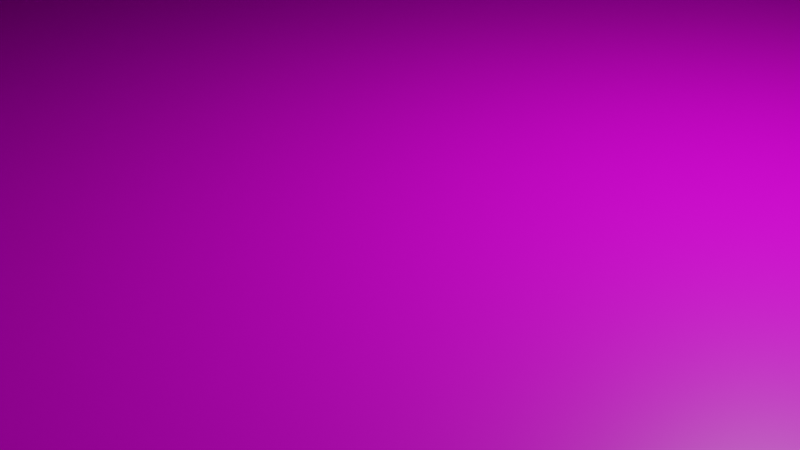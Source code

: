 # Source: skydome.blend  (saved by Blender 2.92.15; exported with 4.5.12 LTS)
import bpy
from mathutils import Matrix  # noqa: F401  (used for matrix-valued properties, if any)

bpy.ops.wm.read_factory_settings(use_empty=True)
scene = bpy.context.scene
scene.name = 'Scene'

# ---- collections
col_collection = bpy.data.collections.new('Collection'); scene.collection.children.link(col_collection)

# ---- images (referenced by path relative to the original .blend; pixels are not part of the script)
import os
ASSET_DIR = os.environ.get("B2B_ASSET_DIR", "")  # directory of the original .blend (textures are referenced by path, not embedded)
HERE = os.path.dirname(os.path.abspath(__file__))  # packed textures are extracted next to this script under _unpacked/

def load_image(name, relpath, width, height, colorspace="sRGB"):
    """Load a texture the original file referenced (path relative to the .blend, or extracted next to this script)."""
    p = next((c for c in (os.path.join(HERE, relpath), os.path.join(ASSET_DIR, relpath)) if relpath and os.path.exists(c)), "")
    if p:
        img = bpy.data.images.load(p, check_existing=True)
        img.name = name
    else:  # same state as the original file: an image datablock whose file is absent (Cycles renders it pink)
        img = bpy.data.images.new(name, width, height)
        img.source = "FILE"
        img.filepath = "//" + (relpath or name)
    img.colorspace_settings.name = colorspace
    return img
img_skydome_png = load_image('Skydome.png', 'Skydome.png', 1024, 1024, 'sRGB')

# ---- materials (node trees are filled in below, after node groups)
mat_material_001 = bpy.data.materials.new('Material.001')
mat_material_001.alpha_threshold = 0.0
mat_material_001.use_transparent_shadow = False
mat_material_001.line_color = (0.0, 0.0, 0.0, 1.0)
mat_x = bpy.data.materials.new('マテリアル')
mat_x.use_transparent_shadow = False

# ---- material node trees
mat_material_001.use_nodes = True; mat_material_001.node_tree.nodes.clear()
_N = mat_material_001.node_tree.nodes; _L = mat_material_001.node_tree.links
n0 = _N.new('ShaderNodeOutputMaterial'); n0.name = 'Material Output'; n0.location = (300, 300)
n1 = _N.new('ShaderNodeBsdfPrincipled'); n1.name = 'Principled BSDF'; n1.location = (10, 300)
n1.distribution = 'GGX'
n1.subsurface_method = 'BURLEY'
n1.inputs[2].default_value = 0.4
n1.inputs[3].default_value = 1.45
n1.inputs[27].default_value = (0.0, 0.0, 0.0, 1.0)
n1.inputs[28].default_value = 1.0
n2 = _N.new('ShaderNodeTexImage'); n2.name = '画像テクスチャ'; n2.location = (-280, 275)
_L.new(n1.outputs[0], n0.inputs[0])
_L.new(n2.outputs[0], n1.inputs[0])
n0.is_active_output = True
mat_x.use_nodes = True; mat_x.node_tree.nodes.clear()
_N = mat_x.node_tree.nodes; _L = mat_x.node_tree.links
n0 = _N.new('ShaderNodeBsdfPrincipled'); n0.name = 'Principled BSDF'; n0.location = (10, 300)
n0.distribution = 'GGX'
n0.subsurface_method = 'BURLEY'
n0.inputs[3].default_value = 1.45
n0.inputs[27].default_value = (0.0, 0.0, 0.0, 1.0)
n0.inputs[28].default_value = 1.0
n1 = _N.new('ShaderNodeOutputMaterial'); n1.name = 'Material Output'; n1.location = (300, 300)
n2 = _N.new('ShaderNodeTexImage'); n2.name = '画像テクスチャ'; n2.location = (-280, 275)
n2.image = img_skydome_png
_L.new(n0.outputs[0], n1.inputs[0])
_L.new(n2.outputs[0], n0.inputs[0])
n1.is_active_output = True

# ---- world
world_world = bpy.data.worlds.new('World'); scene.world = world_world
world_world.use_nodes = True; world_world.node_tree.nodes.clear()
_N = world_world.node_tree.nodes; _L = world_world.node_tree.links
n0 = _N.new('ShaderNodeOutputWorld'); n0.name = 'World Output'; n0.location = (300, 300)
n1 = _N.new('ShaderNodeBackground'); n1.name = 'Background'; n1.location = (10, 300)
n1.inputs[0].default_value = (0.05088, 0.05088, 0.05088, 1.0)
_L.new(n1.outputs[0], n0.inputs[0])
n0.is_active_output = True
world_world.color = (0.05088, 0.05088, 0.05088)
world_world.use_sun_shadow = False
world_world.sun_shadow_jitter_overblur = 0.0

# ---- cameras
cam_camera = bpy.data.cameras.new('Camera')
cam_camera.clip_end = 100.0
cam_camera.ortho_scale = 7.314

# ---- lights
light_light = bpy.data.lights.new('Light', 'POINT')
light_light.transmission_factor = 0.0
light_light.energy = 1000.0
light_light.shadow_soft_size = 0.1
light_light.shadow_maximum_resolution = 0.006
light_light.use_absolute_resolution = True

# ---- meshes
me_cube_001 = bpy.data.meshes.new('Cube.001')
me_cube_001.from_pydata([(1.0, 1.0, 1.0), (1.0, 1.0, -1.0), (1.0, -1.0, 1.0), (1.0, -1.0, -1.0), (-1.0, 1.0, 1.0), (-1.0, 1.0, -1.0), (-1.0, -1.0, 1.0), (-1.0, -1.0, -1.0)], [], [(0, 4, 6, 2), (3, 2, 6, 7), (7, 6, 4, 5), (5, 1, 3, 7), (1, 0, 2, 3), (5, 4, 0, 1)])
_uv = me_cube_001.uv_layers.new(name='UVMap')
_uv.uv.foreach_set('vector', [0.625, 0.5, 0.875, 0.5, 0.875, 0.75, 0.625, 0.75, 0.375, 0.75, 0.625, 0.75, 0.625, 1.0, 0.375, 1.0, 0.375, 0.0, 0.625, 0.0, 0.625, 0.25, 0.375, 0.25, 0.125, 0.5, 0.375, 0.5, 0.375, 0.75, 0.125, 0.75, 0.375, 0.5, 0.625, 0.5, 0.625, 0.75, 0.375, 0.75, 0.375, 0.25, 0.625, 0.25, 0.625, 0.5, 0.375, 0.5])
me_cube_001.materials.append(mat_material_001)
me_cube_001.use_remesh_preserve_volume = False
me_cube_001.use_remesh_preserve_attributes = False
me_cube_001.use_mirror_vertex_groups = False
me_cube_001.update()
me_001 = bpy.data.meshes.new('立方体.001')
me_001.from_pydata([(-0.6674, -0.665, -0.6802), (-0.7188, -0.7167, 0.71), (-0.7119, 0.7061, -0.7132), (-0.7573, 0.7577, 0.744), (0.704, -0.698, -0.7007), (0.799, -0.789, 0.7668), (0.7, 0.6984, -0.6951), (0.7781, 0.7759, 0.781), (-0.8634, -0.001722, -0.8636), (-0.8609, 0.0001598, 0.8605), (0.8585, 0.00147, -0.8579), (0.8687, 2.29e-05, 0.8672), (0.00129, 0.8744, -0.8747), (-0.001286, 0.8581, 0.8557), (0.004586, -0.7992, -0.8011), (0.0007853, -0.8592, 0.8597), (0.0, 0.0, 1.0), (0.0, 0.0, -0.9504), (-0.8229, -0.4626, -0.8305), (0.8575, -0.4826, 0.8491), (-0.838, -0.4801, 0.8286), (0.8449, -0.462, -0.8426), (0.002297, -0.4946, 0.9916), (0.0, -0.5, -1.0), (-0.8562, 0.4798, 0.8528), (0.8126, 0.4496, -0.8059), (-0.8719, 0.482, -0.8744), (0.9047, 0.5, 0.9044), (0.0, 0.5, -1.0), (0.000117, 0.4821, 0.9748), (0.4767, 0.8867, 0.881), (0.4646, -0.8234, -0.8243), (0.5, 0.0, -1.0), (0.4427, 0.8004, -0.7963), (0.4836, -0.8396, 0.8384), (0.4681, -0.003901, 0.9612), (0.4798, -0.4865, 0.967), (0.5, -0.5, -1.0), (0.4685, 0.4751, 0.948), (0.4694, 0.4685, -0.9432), (-0.4673, 0.8245, -0.8293), (-0.4701, -0.827, 0.8209), (-0.4723, -0.001288, 0.9691), (-0.4637, 0.8341, 0.827), (-0.4196, -0.7553, -0.7617), (-0.5, 0.0, -1.0), (-0.4787, -0.4773, -0.9582), (-0.4785, -0.4779, 0.9598), (-0.4927, 0.4866, -0.9814), (-0.4787, 0.486, 0.9673), (-0.8413, -0.8424, 0.00217), (-0.8846, 0.8847, 0.002624), (0.8407, 0.8389, 0.001973), (0.8718, -0.8707, -0.0007455), (1.0, 0.0, 0.0), (-0.9958, 0.0003914, -0.0009528), (0.002255, -0.9893, -0.005085), (7.448e-05, 0.9985, 0.0005326), (-1.0, -0.5, 0.0), (0.9912, -0.4918, -0.0006285), (0.9955, 0.4964, 0.0003688), (-0.9989, 0.4993, 2.58e-05), (0.4894, -0.9867, -0.002782), (0.475, 0.9729, 0.001008), (-0.4905, 0.9887, 0.001583), (-0.4792, -0.9751, -0.004245), (-0.7629, -0.7562, 0.4256), (0.9832, 0.001745, 0.4838), (-1.0, 0.0, 0.5), (0.000295, -0.9813, 0.4824), (0.0, 1.0, 0.5), (-0.9891, -0.492, 0.494), (0.9609, -0.4776, 0.4725), (1.0, 0.5, 0.5), (-0.983, 0.4987, 0.4857), (0.4816, -0.9588, 0.4697), (0.4945, 0.994, 0.4985), (-0.4954, 0.9883, 0.4906), (-0.4652, -0.9368, 0.4539), (-0.8793, 0.8812, 0.4719), (0.8248, 0.8206, 0.4707), (0.8341, -0.8284, 0.4537), (-0.7871, 0.7865, -0.4381), (0.8219, 0.8175, -0.4555), (0.8052, -0.801, -0.4359), (-0.7628, -0.7704, -0.4409), (0.9861, -0.0007219, -0.4868), (-0.966, -0.0003313, -0.4721), (0.002195, -0.9374, -0.4492), (0.001212, 0.9467, -0.4547), (-0.9258, -0.4479, -0.4578), (0.9431, -0.4655, -0.4593), (0.9833, 0.4952, -0.4855), (-0.9402, 0.4706, -0.4647), (0.4492, -0.9056, -0.4367), (0.4586, 0.9276, -0.4527), (-0.4502, 0.9133, -0.4414), (-0.4583, -0.9447, -0.4714), (-0.7974, 0.6501, 0.789), (0.7491, 0.606, -0.7439), (0.001138, 0.6999, -0.95), (-0.002571, 0.6929, 0.9381), (-0.7799, 0.6289, -0.7797), (0.8184, 0.6602, 0.8181), (0.4606, 0.6656, -0.8921), (0.4721, 0.7014, 0.9352), (-0.4686, 0.6855, 0.9184), (-0.4945, 0.7028, -0.9529), (0.956, 0.7058, 0.001296), (-0.9648, 0.7158, 0.0006646), (0.9504, 0.7008, 0.4913), (-0.9459, 0.7092, 0.4761), (-0.8927, 0.6618, -0.4562), (0.9194, 0.6791, -0.4629), (-0.8567, 0.2442, -0.8576), (0.9031, 0.249, 0.9021), (-0.8757, 0.2487, 0.8759), (0.8536, 0.2395, -0.849), (0.0, 0.25, -1.0), (0.003492, 0.2487, 0.9936), (0.4698, 0.2391, 0.9583), (0.5, 0.25, -1.0), (-0.4893, 0.2496, -0.9889), (-0.4694, 0.2446, 0.9637), (-0.9949, 0.2497, -0.001827), (0.9964, 0.2487, -0.0008809), (-0.9805, 0.2493, 0.4828), (0.9849, 0.2506, 0.4855), (0.9894, 0.249, -0.4907), (-0.9561, 0.2393, -0.4657), (-0.8444, -0.2439, 0.841), (0.8522, -0.2431, -0.8508), (4.123e-05, -0.2487, 0.9967), (0.0, -0.25, -0.9998), (-0.884, -0.2504, -0.884), (0.8552, -0.245, 0.8518), (0.5, -0.25, -1.0), (0.4744, -0.2498, 0.9695), (-0.5, -0.25, 1.0), (-0.5, -0.25, -1.0), (1.0, -0.25, 0.0), (-0.9977, -0.249, -4.348e-05), (0.9852, -0.2458, 0.4871), (-1.0, -0.25, 0.5), (-0.9727, -0.237, -0.4823), (0.9658, -0.2389, -0.4711), (-0.7252, -0.5831, -0.7379), (0.849, -0.6902, 0.8291), (-0.7756, -0.6324, 0.7666), (0.76, -0.6103, -0.7576), (0.0, -0.75, 1.0), (0.003213, -0.6836, -0.9313), (0.4795, -0.6952, 0.9335), (0.4757, -0.6841, -0.9238), (-0.4496, -0.6608, -0.8957), (-0.4759, -0.697, 0.9303), (-0.9442, -0.6963, 0.002188), (0.9701, -0.7201, -3.338e-05), (-0.8904, -0.6476, 0.453), (0.9145, -0.675, 0.4604), (0.914, -0.6749, -0.4557), (-0.8534, -0.624, -0.4399), (-0.6115, 0.7476, -0.7545), (-0.6256, -0.7661, 0.7569), (-0.6794, 0.0009256, 0.9257), (-0.6731, -0.4714, 0.9032), (-0.6965, 0.4818, 0.9355), (-0.6606, 0.8093, 0.7956), (-0.5737, -0.7072, -0.7195), (-0.7084, -0.0007002, -0.9583), (-0.7115, -0.4884, -0.9559), (-0.691, 0.4743, -0.9296), (-0.705, 0.9536, 0.002996), (-0.6791, -0.9266, -0.0031), (-0.7392, 0.9829, 0.4868), (-0.6232, -0.8492, 0.4282), (-0.6494, -0.8967, -0.4675), (-0.6322, 0.8581, -0.4312), (-0.6468, 0.6413, -0.8564), (-0.6748, 0.6756, 0.8818), (-0.7022, 0.2483, -0.9522), (-0.6866, 0.2453, 0.9325), (-0.7014, -0.2474, -0.95), (-0.6924, -0.2415, 0.9365), (-0.6186, -0.6171, -0.8349), (-0.6645, -0.6665, 0.8642), (-0.2407, 0.8524, 0.85), (-0.22, -0.7815, -0.7833), (-0.25, 0.0, -1.0), (-0.2439, -0.4858, -0.9607), (-0.25, 0.5, -1.0), (-0.2441, 0.8499, -0.8512), (-0.2478, -0.8776, 0.8775), (-0.2406, -0.0007041, 0.9886), (-0.242, -0.4812, 0.9741), (-0.2416, 0.4909, 0.9818), (-0.241, -0.9841, -0.005734), (-0.2488, 0.9979, 0.0003245), (-0.2488, -0.9797, 0.4814), (-0.25, 1.0, 0.5), (-0.2316, 0.9386, -0.4503), (-0.231, -0.946, -0.4602), (-0.2481, 0.7239, 0.9726), (-0.2469, 0.6903, -0.9405), (-0.2385, 0.2475, 0.9847), (-0.25, 0.25, -1.0), (-0.25, -0.25, 1.0), (-0.25, -0.25, -0.9504), (-0.2414, -0.7015, 0.9453), (-0.2317, -0.6696, -0.909), (0.2501, 0.894, -0.894), (0.2453, -0.8427, 0.8431), (0.2379, -0.002768, 0.9815), (0.2482, -0.4985, 0.9929), (0.2402, 0.4824, 0.9718), (0.2413, 0.8758, 0.8721), (0.2361, -0.8118, -0.8134), (0.25, 0.0, -1.0), (0.25, -0.5, -1.0), (0.25, 0.496, -0.996), (0.25, 0.9988, 0.0002499), (0.2462, -0.9903, -0.003542), (0.25, 1.0, 0.5), (0.25, -0.9947, 0.4949), (0.2316, -0.926, -0.442), (0.2342, 0.9434, -0.4552), (0.2503, 0.7099, -0.9597), (0.2382, 0.6935, 0.9349), (0.25, 0.25, -0.95), (0.2402, 0.2429, 0.9796), (0.25, -0.25, -1.0), (0.2403, -0.25, 0.9848), (0.2414, -0.6708, -0.9181), (0.25, -0.75, 1.0), (0.6491, 0.8077, 0.8077), (0.6146, -0.7522, -0.7545), (0.7021, -0.001023, -0.9507), (0.6918, -0.4818, -0.9339), (0.6566, 0.4539, -0.8818), (0.5991, 0.739, -0.7358), (0.6684, -0.8066, 0.7939), (0.6882, -0.002115, 0.9341), (0.6829, -0.4798, 0.9198), (0.6919, 0.4774, 0.9268), (0.6983, -0.9446, -0.00375), (0.6853, 0.9327, 0.002064), (0.6769, -0.9055, 0.4534), (0.6635, 0.9047, 0.4721), (0.677, 0.9134, -0.4669), (0.6419, -0.8651, -0.4308), (0.6592, 0.663, 0.8731), (0.6344, 0.6369, -0.8382), (0.6907, 0.2409, 0.9331), (0.7045, 0.2434, -0.9343), (0.69, -0.2461, 0.9356), (0.706, -0.2467, -0.9536), (0.6855, -0.6913, 0.8984), (0.6651, -0.6636, -0.8722), (-0.7376, -0.7314, 0.5968), (0.9479, 0.002827, 0.698), (-0.9569, -0.00029, 0.707), (0.0006835, -0.933, 0.6839), (-0.002478, 0.9655, 0.7156), (-0.9351, -0.4782, 0.6899), (0.9199, -0.4708, 0.6752), (1.0, 0.5, 0.75), (-0.9323, 0.4855, 0.6869), (0.4884, -0.9243, 0.6767), (0.4705, 0.9413, 0.7016), (-0.4751, 0.9327, 0.6848), (-0.4624, -0.8985, 0.6578), (-0.8064, 0.8084, 0.6402), (0.8037, 0.7983, 0.662), (0.8252, -0.8129, 0.649), (0.9098, 0.6806, 0.6946), (-0.8866, 0.677, 0.6626), (-0.9507, 0.2493, 0.7014), (0.9616, 0.2506, 0.7118), (0.9402, -0.2405, 0.6911), (-0.9665, -0.2501, 0.7165), (-0.8491, -0.6335, 0.6378), (0.8906, -0.6707, 0.6622), (-0.6909, 0.908, 0.6708), (-0.6175, -0.8172, 0.6121), (-0.2487, -0.9533, 0.704), (-0.2482, 0.9843, 0.7345), (0.2406, 0.9547, 0.7063), (0.2465, -0.9238, 0.6749), (0.668, -0.8664, 0.6449), (0.66, 0.883, 0.6757), (-0.8947, 0.8954, 0.2448), (0.8454, 0.8434, 0.2443), (0.8392, -0.8361, 0.2325), (-0.8006, -0.7969, 0.2246), (0.9924, 0.0003733, 0.2438), (-0.9947, 0.0007631, 0.2482), (0.001397, -0.9854, 0.2397), (0.0001007, 0.9989, 0.2502), (-0.9865, -0.4878, 0.2499), (0.9852, -0.4875, 0.2463), (0.9926, 0.4945, 0.2491), (-0.9902, 0.497, 0.2451), (0.4774, -0.9662, 0.2359), (0.4846, 0.9831, 0.2496), (-0.5, 1.0, 0.25), (-0.4856, -0.975, 0.235), (-0.9896, 0.7408, 0.2499), (0.983, 0.733, 0.2502), (0.9935, 0.2487, 0.2459), (-0.9895, 0.2492, 0.2436), (-0.9952, -0.2466, 0.25), (0.9923, -0.2476, 0.2445), (0.9466, -0.6994, 0.2399), (-0.9503, -0.7018, 0.2488), (-0.6479, -0.8876, 0.2215), (-0.75, 1.0, 0.25), (-0.2497, 0.9988, 0.2501), (-0.2442, -0.9824, 0.2381), (0.2438, -0.9841, 0.2417), (0.2469, 0.9955, 0.25), (0.6722, 0.9185, 0.2427), (0.6946, -0.9358, 0.2348), (-0.8508, -0.8542, -0.2435), (0.9992, 0.0003006, -0.2501), (-0.9982, 0.0001293, -0.2501), (0.001793, -0.9903, -0.2503), (-0.0008868, 0.9936, -0.2467), (-0.9913, -0.493, -0.2473), (0.9944, -0.4951, -0.2501), (0.9863, 0.4893, -0.246), (-0.9988, 0.5, -0.25), (0.4828, -0.9766, -0.2469), (0.4788, 0.9768, -0.2478), (-0.4955, 0.9909, -0.2454), (-0.4812, -0.9798, -0.2507), (-0.8582, 0.8576, -0.2404), (0.8617, 0.8584, -0.2426), (0.9087, -0.9081, -0.2479), (-0.9714, 0.722, -0.2489), (0.9601, 0.71, -0.2471), (0.9986, 0.2495, -0.2498), (-0.9985, 0.2501, -0.25), (-1.0, -0.25, -0.25), (0.9977, -0.2487, -0.25), (0.9896, -0.7396, -0.2497), (-0.9205, -0.6762, -0.2381), (-0.684, -0.9335, -0.246), (-0.6837, 0.9286, -0.2375), (-0.249, 0.9934, -0.2453), (-0.2426, -0.9886, -0.2517), (0.2467, -0.9912, -0.2504), (0.2445, 0.9923, -0.2488), (0.6945, 0.9404, -0.243), (0.7024, -0.948, -0.2459), (-0.7386, 0.7355, -0.6007), (0.7452, 0.742, -0.5976), (0.7349, -0.7283, -0.5869), (-0.7031, -0.7043, -0.5828), (0.9167, 0.0007704, -0.6682), (-0.9367, -0.003783, -0.6899), (0.003154, -0.875, -0.634), (0.003047, 0.9109, -0.6663), (-0.8849, -0.4369, -0.6608), (0.8822, -0.4451, -0.6463), (0.8934, 0.4537, -0.6518), (-0.893, 0.4572, -0.6632), (0.4374, -0.8491, -0.6226), (0.4373, 0.8623, -0.6303), (-0.4404, 0.8635, -0.6369), (-0.4225, -0.842, -0.6182), (0.8361, 0.6273, -0.6226), (-0.8398, 0.6354, -0.6361), (-0.9163, 0.2364, -0.6733), (0.9146, 0.2355, -0.6662), (0.9069, -0.2331, -0.6615), (-0.9992, -0.2498, -0.7493), (-0.7917, -0.5872, -0.6055), (0.8234, -0.6153, -0.6123), (-0.6061, 0.8019, -0.6064), (-0.5885, -0.7902, -0.5998), (-0.2195, -0.8679, -0.6302), (-0.2289, 0.896, -0.6558), (0.2321, 0.9048, -0.6632), (0.2272, -0.866, -0.6285), (0.6072, -0.7987, -0.5987), (0.6149, 0.8146, -0.608)], [], [(275, 271, 3, 98), (289, 272, 7, 234), (281, 273, 5, 147), (283, 258, 1, 163), (257, 235, 4, 149), (185, 163, 1, 148), (181, 164, 9, 116), (253, 236, 10, 117), (277, 259, 11, 115), (279, 260, 9, 130), (205, 188, 17, 118), (229, 212, 16, 119), (233, 211, 15, 150), (209, 187, 14, 151), (287, 261, 15, 211), (285, 262, 13, 186), (207, 189, 23, 133), (231, 213, 22, 132), (280, 263, 20, 148), (183, 165, 20, 130), (255, 237, 21, 131), (278, 264, 19, 135), (227, 214, 29, 101), (203, 190, 28, 100), (274, 265, 27, 103), (251, 238, 25, 99), (179, 166, 24, 98), (276, 266, 24, 116), (226, 219, 39, 104), (250, 243, 38, 105), (230, 218, 37, 136), (254, 242, 36, 137), (288, 267, 34, 240), (256, 240, 34, 152), (252, 241, 35, 120), (228, 217, 32, 121), (232, 216, 31, 153), (286, 268, 30, 215), (202, 195, 49, 106), (178, 171, 48, 107), (206, 194, 47, 138), (182, 170, 46, 139), (282, 269, 43, 167), (184, 168, 44, 154), (180, 169, 45, 122), (204, 193, 42, 123), (208, 192, 41, 155), (284, 270, 41, 192), (349, 334, 65, 196), (347, 333, 64, 172), (351, 332, 63, 220), (353, 331, 62, 244), (341, 330, 61, 124), (339, 329, 60, 108), (343, 328, 59, 140), (345, 327, 58, 156), (348, 326, 57, 197), (350, 325, 56, 221), (342, 324, 55, 141), (340, 323, 54, 125), (346, 322, 50, 173), (344, 337, 53, 157), (352, 336, 52, 245), (338, 335, 51, 109), (317, 305, 78, 198), (315, 304, 77, 174), (319, 303, 76, 222), (321, 302, 75, 246), (309, 301, 74, 126), (307, 300, 73, 110), (311, 299, 72, 142), (313, 298, 71, 158), (316, 297, 70, 199), (318, 296, 69, 223), (310, 295, 68, 143), (308, 294, 67, 127), (314, 293, 66, 175), (312, 292, 81, 159), (320, 291, 80, 247), (306, 290, 79, 111), (371, 354, 82, 112), (385, 355, 83, 248), (377, 356, 84, 160), (379, 357, 85, 176), (373, 358, 86, 128), (375, 359, 87, 144), (383, 360, 88, 224), (381, 361, 89, 200), (376, 362, 90, 161), (374, 363, 91, 145), (370, 364, 92, 113), (372, 365, 93, 129), (384, 366, 94, 249), (382, 367, 95, 225), (378, 368, 96, 177), (380, 369, 97, 201), (355, 370, 113, 83), (365, 371, 112, 93), (301, 306, 111, 74), (291, 307, 110, 80), (330, 338, 109, 61), (336, 339, 108, 52), (162, 178, 107, 40), (186, 202, 106, 43), (234, 250, 105, 30), (210, 226, 104, 33), (167, 179, 98, 3), (239, 251, 99, 6), (272, 274, 103, 7), (191, 203, 100, 12), (215, 227, 101, 13), (266, 275, 98, 24), (359, 372, 129, 87), (364, 373, 128, 92), (300, 308, 127, 73), (295, 309, 126, 68), (329, 340, 125, 60), (324, 341, 124, 55), (195, 204, 123, 49), (171, 180, 122, 48), (219, 228, 121, 39), (243, 252, 120, 38), (260, 276, 116, 9), (214, 229, 119, 29), (190, 205, 118, 28), (265, 277, 115, 27), (238, 253, 117, 25), (166, 181, 116, 24), (358, 374, 145, 86), (362, 375, 144, 90), (298, 310, 143, 71), (294, 311, 142, 67), (327, 342, 141, 58), (323, 343, 140, 54), (169, 182, 139, 45), (193, 206, 138, 42), (241, 254, 137, 35), (217, 230, 136, 32), (259, 278, 135, 11), (236, 255, 131, 10), (164, 183, 130, 9), (212, 231, 132, 16), (188, 207, 133, 17), (263, 279, 130, 20), (357, 376, 161, 85), (363, 377, 160, 91), (299, 312, 159, 72), (293, 313, 158, 66), (328, 344, 157, 59), (322, 345, 156, 50), (194, 208, 155, 47), (170, 184, 154, 46), (218, 232, 153, 37), (242, 256, 152, 36), (258, 280, 148, 1), (189, 209, 151, 23), (213, 233, 150, 22), (165, 185, 148, 20), (237, 257, 149, 21), (264, 281, 147, 19), (47, 155, 185, 165), (18, 146, 184, 170), (42, 138, 183, 164), (8, 134, 182, 169), (49, 123, 181, 166), (26, 114, 180, 171), (43, 106, 179, 167), (2, 102, 178, 162), (354, 378, 177, 82), (369, 379, 176, 97), (305, 314, 175, 78), (290, 315, 174, 79), (334, 346, 173, 65), (335, 347, 172, 51), (114, 8, 169, 180), (146, 0, 168, 184), (271, 282, 167, 3), (134, 18, 170, 182), (102, 26, 171, 178), (106, 49, 166, 179), (138, 47, 165, 183), (123, 42, 164, 181), (155, 41, 163, 185), (270, 283, 163, 41), (46, 154, 209, 189), (22, 150, 208, 194), (45, 139, 207, 188), (16, 132, 206, 193), (48, 122, 205, 190), (29, 119, 204, 195), (40, 107, 203, 191), (13, 101, 202, 186), (360, 380, 201, 88), (368, 381, 200, 96), (304, 316, 199, 77), (296, 317, 198, 69), (333, 348, 197, 64), (325, 349, 196, 56), (261, 284, 192, 15), (150, 15, 192, 208), (119, 16, 193, 204), (132, 22, 194, 206), (101, 29, 195, 202), (107, 48, 190, 203), (139, 46, 189, 207), (269, 285, 186, 43), (154, 44, 187, 209), (122, 45, 188, 205), (36, 152, 233, 213), (23, 151, 232, 218), (35, 137, 231, 212), (17, 133, 230, 217), (38, 120, 229, 214), (28, 118, 228, 219), (30, 105, 227, 215), (12, 100, 226, 210), (361, 382, 225, 89), (366, 383, 224, 94), (302, 318, 223, 75), (297, 319, 222, 70), (331, 350, 221, 62), (326, 351, 220, 57), (262, 286, 215, 13), (151, 14, 216, 232), (118, 17, 217, 228), (133, 23, 218, 230), (100, 28, 219, 226), (105, 38, 214, 227), (137, 36, 213, 231), (267, 287, 211, 34), (152, 34, 211, 233), (120, 35, 212, 229), (37, 153, 257, 237), (19, 147, 256, 242), (32, 136, 255, 236), (11, 135, 254, 241), (39, 121, 253, 238), (27, 115, 252, 243), (33, 104, 251, 239), (7, 103, 250, 234), (356, 384, 249, 84), (367, 385, 248, 95), (303, 320, 247, 76), (292, 321, 246, 81), (332, 352, 245, 63), (337, 353, 244, 53), (115, 11, 241, 252), (147, 5, 240, 256), (273, 288, 240, 5), (135, 19, 242, 254), (103, 27, 243, 250), (104, 39, 238, 251), (136, 37, 237, 255), (121, 32, 236, 253), (153, 31, 235, 257), (268, 289, 234, 30), (76, 247, 289, 268), (81, 246, 288, 273), (75, 223, 287, 267), (70, 222, 286, 262), (77, 199, 285, 269), (69, 198, 284, 261), (78, 175, 283, 270), (79, 174, 282, 271), (72, 159, 281, 264), (66, 158, 280, 258), (71, 143, 279, 263), (67, 142, 278, 259), (73, 127, 277, 265), (68, 126, 276, 260), (74, 111, 275, 266), (80, 110, 274, 272), (198, 78, 270, 284), (174, 77, 269, 282), (222, 76, 268, 286), (246, 75, 267, 288), (126, 74, 266, 276), (110, 73, 265, 274), (142, 72, 264, 278), (158, 71, 263, 280), (199, 70, 262, 285), (223, 69, 261, 287), (143, 68, 260, 279), (127, 67, 259, 277), (175, 66, 258, 283), (159, 81, 273, 281), (247, 80, 272, 289), (111, 79, 271, 275), (53, 244, 321, 292), (63, 245, 320, 303), (57, 220, 319, 297), (62, 221, 318, 302), (56, 196, 317, 296), (64, 197, 316, 304), (51, 172, 315, 290), (65, 173, 314, 305), (50, 156, 313, 293), (59, 157, 312, 299), (54, 140, 311, 294), (58, 141, 310, 298), (55, 124, 309, 295), (60, 125, 308, 300), (52, 108, 307, 291), (61, 109, 306, 301), (109, 51, 290, 306), (245, 52, 291, 320), (157, 53, 292, 312), (173, 50, 293, 314), (125, 54, 294, 308), (141, 55, 295, 310), (221, 56, 296, 318), (197, 57, 297, 316), (156, 58, 298, 313), (140, 59, 299, 311), (108, 60, 300, 307), (124, 61, 301, 309), (244, 62, 302, 321), (220, 63, 303, 319), (172, 64, 304, 315), (196, 65, 305, 317), (84, 249, 353, 337), (95, 248, 352, 332), (89, 225, 351, 326), (94, 224, 350, 331), (88, 201, 349, 325), (96, 200, 348, 333), (82, 177, 347, 335), (97, 176, 346, 334), (85, 161, 345, 322), (91, 160, 344, 328), (86, 145, 343, 323), (90, 144, 342, 327), (87, 129, 341, 324), (92, 128, 340, 329), (83, 113, 339, 336), (93, 112, 338, 330), (112, 82, 335, 338), (248, 83, 336, 352), (160, 84, 337, 344), (176, 85, 322, 346), (128, 86, 323, 340), (144, 87, 324, 342), (224, 88, 325, 350), (200, 89, 326, 348), (161, 90, 327, 345), (145, 91, 328, 343), (113, 92, 329, 339), (129, 93, 330, 341), (249, 94, 331, 353), (225, 95, 332, 351), (177, 96, 333, 347), (201, 97, 334, 349), (33, 239, 385, 367), (4, 235, 384, 356), (31, 216, 383, 366), (12, 210, 382, 361), (40, 191, 381, 368), (14, 187, 380, 360), (44, 168, 379, 369), (2, 162, 378, 354), (21, 149, 377, 363), (0, 146, 376, 357), (18, 134, 375, 362), (10, 131, 374, 358), (25, 117, 373, 364), (8, 114, 372, 359), (26, 102, 371, 365), (6, 99, 370, 355), (187, 44, 369, 380), (162, 40, 368, 378), (210, 33, 367, 382), (235, 31, 366, 384), (114, 26, 365, 372), (99, 25, 364, 370), (131, 21, 363, 374), (146, 18, 362, 376), (191, 12, 361, 381), (216, 14, 360, 383), (134, 8, 359, 375), (117, 10, 358, 373), (168, 0, 357, 379), (149, 4, 356, 377), (239, 6, 355, 385), (102, 2, 354, 371)])
_uv = me_001.uv_layers.new(name='UVマップ')
_uv.uv.foreach_set('vector', [0.5938, 0.2188, 0.5938, 0.25, 0.625, 0.25, 0.625, 0.2188, 0.5938, 0.4688, 0.5938, 0.5, 0.625, 0.5, 0.625, 0.4688, 0.5938, 0.7188, 0.5938, 0.75, 0.625, 0.75, 0.625, 0.7188, 0.5938, 0.9688, 0.5938, 1.0, 0.625, 1.0, 0.625, 0.9688, 0.3438, 0.7188, 0.3438, 0.75, 0.375, 0.75, 0.375, 0.7188, 0.8438, 0.7188, 0.8438, 0.75, 0.875, 0.75, 0.875, 0.7188, 0.8438, 0.5938, 0.8438, 0.625, 0.875, 0.625, 0.875, 0.5938, 0.3438, 0.5938, 0.3438, 0.625, 0.375, 0.625, 0.375, 0.5938, 0.5938, 0.5938, 0.5938, 0.625, 0.625, 0.625, 0.625, 0.5938, 0.5938, 0.09375, 0.5938, 0.125, 0.625, 0.125, 0.625, 0.09375, 0.2188, 0.5938, 0.2188, 0.625, 0.25, 0.625, 0.25, 0.5938, 0.7188, 0.5938, 0.7188, 0.625, 0.75, 0.625, 0.75, 0.5938, 0.7188, 0.7188, 0.7188, 0.75, 0.75, 0.75, 0.75, 0.7188, 0.2188, 0.7188, 0.2188, 0.75, 0.25, 0.75, 0.25, 0.7188, 0.5938, 0.8438, 0.5938, 0.875, 0.625, 0.875, 0.625, 0.8438, 0.5938, 0.3438, 0.5938, 0.375, 0.625, 0.375, 0.625, 0.3438, 0.2188, 0.6562, 0.2188, 0.6875, 0.25, 0.6875, 0.25, 0.6562, 0.7188, 0.6562, 0.7188, 0.6875, 0.75, 0.6875, 0.75, 0.6562, 0.5938, 0.03125, 0.5938, 0.0625, 0.625, 0.0625, 0.625, 0.03125, 0.8438, 0.6562, 0.8438, 0.6875, 0.875, 0.6875, 0.875, 0.6562, 0.3438, 0.6562, 0.3438, 0.6875, 0.375, 0.6875, 0.375, 0.6562, 0.5938, 0.6562, 0.5938, 0.6875, 0.625, 0.6875, 0.625, 0.6562, 0.7188, 0.5312, 0.7188, 0.5625, 0.75, 0.5625, 0.75, 0.5312, 0.2188, 0.5312, 0.2188, 0.5625, 0.25, 0.5625, 0.25, 0.5312, 0.5938, 0.5312, 0.5938, 0.5625, 0.625, 0.5625, 0.625, 0.5312, 0.3438, 0.5312, 0.3438, 0.5625, 0.375, 0.5625, 0.375, 0.5312, 0.8438, 0.5312, 0.8438, 0.5625, 0.875, 0.5625, 0.875, 0.5312, 0.5938, 0.1562, 0.5938, 0.1875, 0.625, 0.1875, 0.625, 0.1562, 0.2812, 0.5312, 0.2812, 0.5625, 0.3125, 0.5625, 0.3125, 0.5312, 0.6562, 0.5312, 0.6562, 0.5625, 0.6875, 0.5625, 0.6875, 0.5312, 0.2812, 0.6562, 0.2812, 0.6875, 0.3125, 0.6875, 0.3125, 0.6562, 0.6562, 0.6562, 0.6562, 0.6875, 0.6875, 0.6875, 0.6875, 0.6562, 0.5938, 0.7812, 0.5938, 0.8125, 0.625, 0.8125, 0.625, 0.7812, 0.6562, 0.7188, 0.6562, 0.75, 0.6875, 0.75, 0.6875, 0.7188, 0.6562, 0.5938, 0.6562, 0.625, 0.6875, 0.625, 0.6875, 0.5938, 0.2812, 0.5938, 0.2812, 0.625, 0.3125, 0.625, 0.3125, 0.5938, 0.2812, 0.7188, 0.2812, 0.75, 0.3125, 0.75, 0.3125, 0.7188, 0.5938, 0.4062, 0.5938, 0.4375, 0.625, 0.4375, 0.625, 0.4062, 0.7812, 0.5312, 0.7812, 0.5625, 0.8125, 0.5625, 0.8125, 0.5312, 0.1562, 0.5312, 0.1562, 0.5625, 0.1875, 0.5625, 0.1875, 0.5312, 0.7812, 0.6562, 0.7812, 0.6875, 0.8125, 0.6875, 0.8125, 0.6562, 0.1562, 0.6562, 0.1562, 0.6875, 0.1875, 0.6875, 0.1875, 0.6562, 0.5938, 0.2812, 0.5938, 0.3125, 0.625, 0.3125, 0.625, 0.2812, 0.1562, 0.7188, 0.1562, 0.75, 0.1875, 0.75, 0.1875, 0.7188, 0.1562, 0.5938, 0.1562, 0.625, 0.1875, 0.625, 0.1875, 0.5938, 0.7812, 0.5938, 0.7812, 0.625, 0.8125, 0.625, 0.8125, 0.5938, 0.7812, 0.7188, 0.7812, 0.75, 0.8125, 0.75, 0.8125, 0.7188, 0.5938, 0.9062, 0.5938, 0.9375, 0.625, 0.9375, 0.625, 0.9062, 0.4688, 0.9062, 0.4688, 0.9375, 0.5, 0.9375, 0.5, 0.9062, 0.4688, 0.2812, 0.4688, 0.3125, 0.5, 0.3125, 0.5, 0.2812, 0.4688, 0.4062, 0.4688, 0.4375, 0.5, 0.4375, 0.5, 0.4062, 0.4688, 0.7812, 0.4688, 0.8125, 0.5, 0.8125, 0.5, 0.7812, 0.4688, 0.1562, 0.4688, 0.1875, 0.5, 0.1875, 0.5, 0.1562, 0.4688, 0.5312, 0.4688, 0.5625, 0.5, 0.5625, 0.5, 0.5312, 0.4688, 0.6562, 0.4688, 0.6875, 0.5, 0.6875, 0.5, 0.6562, 0.4688, 0.03125, 0.4688, 0.0625, 0.5, 0.0625, 0.5, 0.03125, 0.4688, 0.3438, 0.4688, 0.375, 0.5, 0.375, 0.5, 0.3438, 0.4688, 0.8438, 0.4688, 0.875, 0.5, 0.875, 0.5, 0.8438, 0.4688, 0.09375, 0.4688, 0.125, 0.5, 0.125, 0.5, 0.09375, 0.4688, 0.5938, 0.4688, 0.625, 0.5, 0.625, 0.5, 0.5938, 0.4688, 0.9688, 0.4688, 1.0, 0.5, 1.0, 0.5, 0.9688, 0.4688, 0.7188, 0.4688, 0.75, 0.5, 0.75, 0.5, 0.7188, 0.4688, 0.4688, 0.4688, 0.5, 0.5, 0.5, 0.5, 0.4688, 0.4688, 0.2188, 0.4688, 0.25, 0.5, 0.25, 0.5, 0.2188, 0.5312, 0.9062, 0.5312, 0.9375, 0.5625, 0.9375, 0.5625, 0.9062, 0.5312, 0.2812, 0.5312, 0.3125, 0.5625, 0.3125, 0.5625, 0.2812, 0.5312, 0.4062, 0.5312, 0.4375, 0.5625, 0.4375, 0.5625, 0.4062, 0.5312, 0.7812, 0.5312, 0.8125, 0.5625, 0.8125, 0.5625, 0.7812, 0.5312, 0.1562, 0.5312, 0.1875, 0.5625, 0.1875, 0.5625, 0.1562, 0.5312, 0.5312, 0.5312, 0.5625, 0.5625, 0.5625, 0.5625, 0.5312, 0.5312, 0.6562, 0.5312, 0.6875, 0.5625, 0.6875, 0.5625, 0.6562, 0.5312, 0.03125, 0.5312, 0.0625, 0.5625, 0.0625, 0.5625, 0.03125, 0.5312, 0.3438, 0.5312, 0.375, 0.5625, 0.375, 0.5625, 0.3438, 0.5312, 0.8438, 0.5312, 0.875, 0.5625, 0.875, 0.5625, 0.8438, 0.5312, 0.09375, 0.5312, 0.125, 0.5625, 0.125, 0.5625, 0.09375, 0.5312, 0.5938, 0.5312, 0.625, 0.5625, 0.625, 0.5625, 0.5938, 0.5312, 0.9688, 0.5312, 1.0, 0.5625, 1.0, 0.5625, 0.9688, 0.5312, 0.7188, 0.5312, 0.75, 0.5625, 0.75, 0.5625, 0.7188, 0.5312, 0.4688, 0.5312, 0.5, 0.5625, 0.5, 0.5625, 0.4688, 0.5312, 0.2188, 0.5312, 0.25, 0.5625, 0.25, 0.5625, 0.2188, 0.4062, 0.2188, 0.4062, 0.25, 0.4375, 0.25, 0.4375, 0.2188, 0.4062, 0.4688, 0.4062, 0.5, 0.4375, 0.5, 0.4375, 0.4688, 0.4062, 0.7188, 0.4062, 0.75, 0.4375, 0.75, 0.4375, 0.7188, 0.4062, 0.9688, 0.4062, 1.0, 0.4375, 1.0, 0.4375, 0.9688, 0.4062, 0.5938, 0.4062, 0.625, 0.4375, 0.625, 0.4375, 0.5938, 0.4062, 0.09375, 0.4062, 0.125, 0.4375, 0.125, 0.4375, 0.09375, 0.4062, 0.8438, 0.4062, 0.875, 0.4375, 0.875, 0.4375, 0.8438, 0.4062, 0.3438, 0.4062, 0.375, 0.4375, 0.375, 0.4375, 0.3438, 0.4062, 0.03125, 0.4062, 0.0625, 0.4375, 0.0625, 0.4375, 0.03125, 0.4062, 0.6562, 0.4062, 0.6875, 0.4375, 0.6875, 0.4375, 0.6562, 0.4062, 0.5312, 0.4062, 0.5625, 0.4375, 0.5625, 0.4375, 0.5312, 0.4062, 0.1562, 0.4062, 0.1875, 0.4375, 0.1875, 0.4375, 0.1562, 0.4062, 0.7812, 0.4062, 0.8125, 0.4375, 0.8125, 0.4375, 0.7812, 0.4062, 0.4062, 0.4062, 0.4375, 0.4375, 0.4375, 0.4375, 0.4062, 0.4062, 0.2812, 0.4062, 0.3125, 0.4375, 0.3125, 0.4375, 0.2812, 0.4062, 0.9062, 0.4062, 0.9375, 0.4375, 0.9375, 0.4375, 0.9062, 0.4062, 0.5, 0.4062, 0.5312, 0.4375, 0.5312, 0.4375, 0.5, 0.4062, 0.1875, 0.4062, 0.2188, 0.4375, 0.2188, 0.4375, 0.1875, 0.5312, 0.1875, 0.5312, 0.2188, 0.5625, 0.2188, 0.5625, 0.1875, 0.5312, 0.5, 0.5312, 0.5312, 0.5625, 0.5312, 0.5625, 0.5, 0.4688, 0.1875, 0.4688, 0.2188, 0.5, 0.2188, 0.5, 0.1875, 0.4688, 0.5, 0.4688, 0.5312, 0.5, 0.5312, 0.5, 0.5, 0.1562, 0.5, 0.1562, 0.5312, 0.1875, 0.5312, 0.1875, 0.5, 0.7812, 0.5, 0.7812, 0.5312, 0.8125, 0.5312, 0.8125, 0.5, 0.6562, 0.5, 0.6562, 0.5312, 0.6875, 0.5312, 0.6875, 0.5, 0.2812, 0.5, 0.2812, 0.5312, 0.3125, 0.5312, 0.3125, 0.5, 0.8438, 0.5, 0.8438, 0.5312, 0.875, 0.5312, 0.875, 0.5, 0.3438, 0.5, 0.3438, 0.5312, 0.375, 0.5312, 0.375, 0.5, 0.5938, 0.5, 0.5938, 0.5312, 0.625, 0.5312, 0.625, 0.5, 0.2188, 0.5, 0.2188, 0.5312, 0.25, 0.5312, 0.25, 0.5, 0.7188, 0.5, 0.7188, 0.5312, 0.75, 0.5312, 0.75, 0.5, 0.5938, 0.1875, 0.5938, 0.2188, 0.625, 0.2188, 0.625, 0.1875, 0.4062, 0.125, 0.4062, 0.1562, 0.4375, 0.1562, 0.4375, 0.125, 0.4062, 0.5625, 0.4062, 0.5938, 0.4375, 0.5938, 0.4375, 0.5625, 0.5312, 0.5625, 0.5312, 0.5938, 0.5625, 0.5938, 0.5625, 0.5625, 0.5312, 0.125, 0.5312, 0.1562, 0.5625, 0.1562, 0.5625, 0.125, 0.4688, 0.5625, 0.4688, 0.5938, 0.5, 0.5938, 0.5, 0.5625, 0.4688, 0.125, 0.4688, 0.1562, 0.5, 0.1562, 0.5, 0.125, 0.7812, 0.5625, 0.7812, 0.5938, 0.8125, 0.5938, 0.8125, 0.5625, 0.1562, 0.5625, 0.1562, 0.5938, 0.1875, 0.5938, 0.1875, 0.5625, 0.2812, 0.5625, 0.2812, 0.5938, 0.3125, 0.5938, 0.3125, 0.5625, 0.6562, 0.5625, 0.6562, 0.5938, 0.6875, 0.5938, 0.6875, 0.5625, 0.5938, 0.125, 0.5938, 0.1562, 0.625, 0.1562, 0.625, 0.125, 0.7188, 0.5625, 0.7188, 0.5938, 0.75, 0.5938, 0.75, 0.5625, 0.2188, 0.5625, 0.2188, 0.5938, 0.25, 0.5938, 0.25, 0.5625, 0.5938, 0.5625, 0.5938, 0.5938, 0.625, 0.5938, 0.625, 0.5625, 0.3438, 0.5625, 0.3438, 0.5938, 0.375, 0.5938, 0.375, 0.5625, 0.8438, 0.5625, 0.8438, 0.5938, 0.875, 0.5938, 0.875, 0.5625, 0.4062, 0.625, 0.4062, 0.6562, 0.4375, 0.6562, 0.4375, 0.625, 0.4062, 0.0625, 0.4062, 0.09375, 0.4375, 0.09375, 0.4375, 0.0625, 0.5312, 0.0625, 0.5312, 0.09375, 0.5625, 0.09375, 0.5625, 0.0625, 0.5312, 0.625, 0.5312, 0.6562, 0.5625, 0.6562, 0.5625, 0.625, 0.4688, 0.0625, 0.4688, 0.09375, 0.5, 0.09375, 0.5, 0.0625, 0.4688, 0.625, 0.4688, 0.6562, 0.5, 0.6562, 0.5, 0.625, 0.1562, 0.625, 0.1562, 0.6562, 0.1875, 0.6562, 0.1875, 0.625, 0.7812, 0.625, 0.7812, 0.6562, 0.8125, 0.6562, 0.8125, 0.625, 0.6562, 0.625, 0.6562, 0.6562, 0.6875, 0.6562, 0.6875, 0.625, 0.2812, 0.625, 0.2812, 0.6562, 0.3125, 0.6562, 0.3125, 0.625, 0.5938, 0.625, 0.5938, 0.6562, 0.625, 0.6562, 0.625, 0.625, 0.3438, 0.625, 0.3438, 0.6562, 0.375, 0.6562, 0.375, 0.625, 0.8438, 0.625, 0.8438, 0.6562, 0.875, 0.6562, 0.875, 0.625, 0.7188, 0.625, 0.7188, 0.6562, 0.75, 0.6562, 0.75, 0.625, 0.2188, 0.625, 0.2188, 0.6562, 0.25, 0.6562, 0.25, 0.625, 0.5938, 0.0625, 0.5938, 0.09375, 0.625, 0.09375, 0.625, 0.0625, 0.4062, 0.0, 0.4062, 0.03125, 0.4375, 0.03125, 0.4375, 0.0, 0.4062, 0.6875, 0.4062, 0.7188, 0.4375, 0.7188, 0.4375, 0.6875, 0.5312, 0.6875, 0.5312, 0.7188, 0.5625, 0.7188, 0.5625, 0.6875, 0.5312, 0.0, 0.5312, 0.03125, 0.5625, 0.03125, 0.5625, 0.0, 0.4688, 0.6875, 0.4688, 0.7188, 0.5, 0.7188, 0.5, 0.6875, 0.4688, 0.0, 0.4688, 0.03125, 0.5, 0.03125, 0.5, 0.0, 0.7812, 0.6875, 0.7812, 0.7188, 0.8125, 0.7188, 0.8125, 0.6875, 0.1562, 0.6875, 0.1562, 0.7188, 0.1875, 0.7188, 0.1875, 0.6875, 0.2812, 0.6875, 0.2812, 0.7188, 0.3125, 0.7188, 0.3125, 0.6875, 0.6562, 0.6875, 0.6562, 0.7188, 0.6875, 0.7188, 0.6875, 0.6875, 0.5938, 0.0, 0.5938, 0.03125, 0.625, 0.03125, 0.625, 0.0, 0.2188, 0.6875, 0.2188, 0.7188, 0.25, 0.7188, 0.25, 0.6875, 0.7188, 0.6875, 0.7188, 0.7188, 0.75, 0.7188, 0.75, 0.6875, 0.8438, 0.6875, 0.8438, 0.7188, 0.875, 0.7188, 0.875, 0.6875, 0.3438, 0.6875, 0.3438, 0.7188, 0.375, 0.7188, 0.375, 0.6875, 0.5938, 0.6875, 0.5938, 0.7188, 0.625, 0.7188, 0.625, 0.6875, 0.8125, 0.6875, 0.8125, 0.7188, 0.8438, 0.7188, 0.8438, 0.6875, 0.125, 0.6875, 0.125, 0.7188, 0.1562, 0.7188, 0.1562, 0.6875, 0.8125, 0.625, 0.8125, 0.6562, 0.8438, 0.6562, 0.8438, 0.625, 0.125, 0.625, 0.125, 0.6562, 0.1562, 0.6562, 0.1562, 0.625, 0.8125, 0.5625, 0.8125, 0.5938, 0.8438, 0.5938, 0.8438, 0.5625, 0.125, 0.5625, 0.125, 0.5938, 0.1562, 0.5938, 0.1562, 0.5625, 0.8125, 0.5, 0.8125, 0.5312, 0.8438, 0.5312, 0.8438, 0.5, 0.125, 0.5, 0.125, 0.5312, 0.1562, 0.5312, 0.1562, 0.5, 0.4062, 0.25, 0.4062, 0.2812, 0.4375, 0.2812, 0.4375, 0.25, 0.4062, 0.9375, 0.4062, 0.9688, 0.4375, 0.9688, 0.4375, 0.9375, 0.5312, 0.9375, 0.5312, 0.9688, 0.5625, 0.9688, 0.5625, 0.9375, 0.5312, 0.25, 0.5312, 0.2812, 0.5625, 0.2812, 0.5625, 0.25, 0.4688, 0.9375, 0.4688, 0.9688, 0.5, 0.9688, 0.5, 0.9375, 0.4688, 0.25, 0.4688, 0.2812, 0.5, 0.2812, 0.5, 0.25, 0.125, 0.5938, 0.125, 0.625, 0.1562, 0.625, 0.1562, 0.5938, 0.125, 0.7188, 0.125, 0.75, 0.1562, 0.75, 0.1562, 0.7188, 0.5938, 0.25, 0.5938, 0.2812, 0.625, 0.2812, 0.625, 0.25, 0.125, 0.6562, 0.125, 0.6875, 0.1562, 0.6875, 0.1562, 0.6562, 0.125, 0.5312, 0.125, 0.5625, 0.1562, 0.5625, 0.1562, 0.5312, 0.8125, 0.5312, 0.8125, 0.5625, 0.8438, 0.5625, 0.8438, 0.5312, 0.8125, 0.6562, 0.8125, 0.6875, 0.8438, 0.6875, 0.8438, 0.6562, 0.8125, 0.5938, 0.8125, 0.625, 0.8438, 0.625, 0.8438, 0.5938, 0.8125, 0.7188, 0.8125, 0.75, 0.8438, 0.75, 0.8438, 0.7188, 0.5938, 0.9375, 0.5938, 0.9688, 0.625, 0.9688, 0.625, 0.9375, 0.1875, 0.6875, 0.1875, 0.7188, 0.2188, 0.7188, 0.2188, 0.6875, 0.75, 0.6875, 0.75, 0.7188, 0.7812, 0.7188, 0.7812, 0.6875, 0.1875, 0.625, 0.1875, 0.6562, 0.2188, 0.6562, 0.2188, 0.625, 0.75, 0.625, 0.75, 0.6562, 0.7812, 0.6562, 0.7812, 0.625, 0.1875, 0.5625, 0.1875, 0.5938, 0.2188, 0.5938, 0.2188, 0.5625, 0.75, 0.5625, 0.75, 0.5938, 0.7812, 0.5938, 0.7812, 0.5625, 0.1875, 0.5, 0.1875, 0.5312, 0.2188, 0.5312, 0.2188, 0.5, 0.75, 0.5, 0.75, 0.5312, 0.7812, 0.5312, 0.7812, 0.5, 0.4062, 0.875, 0.4062, 0.9062, 0.4375, 0.9062, 0.4375, 0.875, 0.4062, 0.3125, 0.4062, 0.3438, 0.4375, 0.3438, 0.4375, 0.3125, 0.5312, 0.3125, 0.5312, 0.3438, 0.5625, 0.3438, 0.5625, 0.3125, 0.5312, 0.875, 0.5312, 0.9062, 0.5625, 0.9062, 0.5625, 0.875, 0.4688, 0.3125, 0.4688, 0.3438, 0.5, 0.3438, 0.5, 0.3125, 0.4688, 0.875, 0.4688, 0.9062, 0.5, 0.9062, 0.5, 0.875, 0.5938, 0.875, 0.5938, 0.9062, 0.625, 0.9062, 0.625, 0.875, 0.75, 0.7188, 0.75, 0.75, 0.7812, 0.75, 0.7812, 0.7188, 0.75, 0.5938, 0.75, 0.625, 0.7812, 0.625, 0.7812, 0.5938, 0.75, 0.6562, 0.75, 0.6875, 0.7812, 0.6875, 0.7812, 0.6562, 0.75, 0.5312, 0.75, 0.5625, 0.7812, 0.5625, 0.7812, 0.5312, 0.1875, 0.5312, 0.1875, 0.5625, 0.2188, 0.5625, 0.2188, 0.5312, 0.1875, 0.6562, 0.1875, 0.6875, 0.2188, 0.6875, 0.2188, 0.6562, 0.5938, 0.3125, 0.5938, 0.3438, 0.625, 0.3438, 0.625, 0.3125, 0.1875, 0.7188, 0.1875, 0.75, 0.2188, 0.75, 0.2188, 0.7188, 0.1875, 0.5938, 0.1875, 0.625, 0.2188, 0.625, 0.2188, 0.5938, 0.6875, 0.6875, 0.6875, 0.7188, 0.7188, 0.7188, 0.7188, 0.6875, 0.25, 0.6875, 0.25, 0.7188, 0.2812, 0.7188, 0.2812, 0.6875, 0.6875, 0.625, 0.6875, 0.6562, 0.7188, 0.6562, 0.7188, 0.625, 0.25, 0.625, 0.25, 0.6562, 0.2812, 0.6562, 0.2812, 0.625, 0.6875, 0.5625, 0.6875, 0.5938, 0.7188, 0.5938, 0.7188, 0.5625, 0.25, 0.5625, 0.25, 0.5938, 0.2812, 0.5938, 0.2812, 0.5625, 0.6875, 0.5, 0.6875, 0.5312, 0.7188, 0.5312, 0.7188, 0.5, 0.25, 0.5, 0.25, 0.5312, 0.2812, 0.5312, 0.2812, 0.5, 0.4062, 0.375, 0.4062, 0.4062, 0.4375, 0.4062, 0.4375, 0.375, 0.4062, 0.8125, 0.4062, 0.8438, 0.4375, 0.8438, 0.4375, 0.8125, 0.5312, 0.8125, 0.5312, 0.8438, 0.5625, 0.8438, 0.5625, 0.8125, 0.5312, 0.375, 0.5312, 0.4062, 0.5625, 0.4062, 0.5625, 0.375, 0.4688, 0.8125, 0.4688, 0.8438, 0.5, 0.8438, 0.5, 0.8125, 0.4688, 0.375, 0.4688, 0.4062, 0.5, 0.4062, 0.5, 0.375, 0.5938, 0.375, 0.5938, 0.4062, 0.625, 0.4062, 0.625, 0.375, 0.25, 0.7188, 0.25, 0.75, 0.2812, 0.75, 0.2812, 0.7188, 0.25, 0.5938, 0.25, 0.625, 0.2812, 0.625, 0.2812, 0.5938, 0.25, 0.6562, 0.25, 0.6875, 0.2812, 0.6875, 0.2812, 0.6562, 0.25, 0.5312, 0.25, 0.5625, 0.2812, 0.5625, 0.2812, 0.5312, 0.6875, 0.5312, 0.6875, 0.5625, 0.7188, 0.5625, 0.7188, 0.5312, 0.6875, 0.6562, 0.6875, 0.6875, 0.7188, 0.6875, 0.7188, 0.6562, 0.5938, 0.8125, 0.5938, 0.8438, 0.625, 0.8438, 0.625, 0.8125, 0.6875, 0.7188, 0.6875, 0.75, 0.7188, 0.75, 0.7188, 0.7188, 0.6875, 0.5938, 0.6875, 0.625, 0.7188, 0.625, 0.7188, 0.5938, 0.3125, 0.6875, 0.3125, 0.7188, 0.3438, 0.7188, 0.3438, 0.6875, 0.625, 0.6875, 0.625, 0.7188, 0.6562, 0.7188, 0.6562, 0.6875, 0.3125, 0.625, 0.3125, 0.6562, 0.3438, 0.6562, 0.3438, 0.625, 0.625, 0.625, 0.625, 0.6562, 0.6562, 0.6562, 0.6562, 0.625, 0.3125, 0.5625, 0.3125, 0.5938, 0.3438, 0.5938, 0.3438, 0.5625, 0.625, 0.5625, 0.625, 0.5938, 0.6562, 0.5938, 0.6562, 0.5625, 0.3125, 0.5, 0.3125, 0.5312, 0.3438, 0.5312, 0.3438, 0.5, 0.625, 0.5, 0.625, 0.5312, 0.6562, 0.5312, 0.6562, 0.5, 0.4062, 0.75, 0.4062, 0.7812, 0.4375, 0.7812, 0.4375, 0.75, 0.4062, 0.4375, 0.4062, 0.4688, 0.4375, 0.4688, 0.4375, 0.4375, 0.5312, 0.4375, 0.5312, 0.4688, 0.5625, 0.4688, 0.5625, 0.4375, 0.5312, 0.75, 0.5312, 0.7812, 0.5625, 0.7812, 0.5625, 0.75, 0.4688, 0.4375, 0.4688, 0.4688, 0.5, 0.4688, 0.5, 0.4375, 0.4688, 0.75, 0.4688, 0.7812, 0.5, 0.7812, 0.5, 0.75, 0.625, 0.5938, 0.625, 0.625, 0.6562, 0.625, 0.6562, 0.5938, 0.625, 0.7188, 0.625, 0.75, 0.6562, 0.75, 0.6562, 0.7188, 0.5938, 0.75, 0.5938, 0.7812, 0.625, 0.7812, 0.625, 0.75, 0.625, 0.6562, 0.625, 0.6875, 0.6562, 0.6875, 0.6562, 0.6562, 0.625, 0.5312, 0.625, 0.5625, 0.6562, 0.5625, 0.6562, 0.5312, 0.3125, 0.5312, 0.3125, 0.5625, 0.3438, 0.5625, 0.3438, 0.5312, 0.3125, 0.6562, 0.3125, 0.6875, 0.3438, 0.6875, 0.3438, 0.6562, 0.3125, 0.5938, 0.3125, 0.625, 0.3438, 0.625, 0.3438, 0.5938, 0.3125, 0.7188, 0.3125, 0.75, 0.3438, 0.75, 0.3438, 0.7188, 0.5938, 0.4375, 0.5938, 0.4688, 0.625, 0.4688, 0.625, 0.4375, 0.5625, 0.4375, 0.5625, 0.4688, 0.5938, 0.4688, 0.5938, 0.4375, 0.5625, 0.75, 0.5625, 0.7812, 0.5938, 0.7812, 0.5938, 0.75, 0.5625, 0.8125, 0.5625, 0.8438, 0.5938, 0.8438, 0.5938, 0.8125, 0.5625, 0.375, 0.5625, 0.4062, 0.5938, 0.4062, 0.5938, 0.375, 0.5625, 0.3125, 0.5625, 0.3438, 0.5938, 0.3438, 0.5938, 0.3125, 0.5625, 0.875, 0.5625, 0.9062, 0.5938, 0.9062, 0.5938, 0.875, 0.5625, 0.9375, 0.5625, 0.9688, 0.5938, 0.9688, 0.5938, 0.9375, 0.5625, 0.25, 0.5625, 0.2812, 0.5938, 0.2812, 0.5938, 0.25, 0.5625, 0.6875, 0.5625, 0.7188, 0.5938, 0.7188, 0.5938, 0.6875, 0.5625, 0.0, 0.5625, 0.03125, 0.5938, 0.03125, 0.5938, 0.0, 0.5625, 0.0625, 0.5625, 0.09375, 0.5938, 0.09375, 0.5938, 0.0625, 0.5625, 0.625, 0.5625, 0.6562, 0.5938, 0.6562, 0.5938, 0.625, 0.5625, 0.5625, 0.5625, 0.5938, 0.5938, 0.5938, 0.5938, 0.5625, 0.5625, 0.125, 0.5625, 0.1562, 0.5938, 0.1562, 0.5938, 0.125, 0.5625, 0.1875, 0.5625, 0.2188, 0.5938, 0.2188, 0.5938, 0.1875, 0.5625, 0.5, 0.5625, 0.5312, 0.5938, 0.5312, 0.5938, 0.5, 0.5625, 0.9062, 0.5625, 0.9375, 0.5938, 0.9375, 0.5938, 0.9062, 0.5625, 0.2812, 0.5625, 0.3125, 0.5938, 0.3125, 0.5938, 0.2812, 0.5625, 0.4062, 0.5625, 0.4375, 0.5938, 0.4375, 0.5938, 0.4062, 0.5625, 0.7812, 0.5625, 0.8125, 0.5938, 0.8125, 0.5938, 0.7812, 0.5625, 0.1562, 0.5625, 0.1875, 0.5938, 0.1875, 0.5938, 0.1562, 0.5625, 0.5312, 0.5625, 0.5625, 0.5938, 0.5625, 0.5938, 0.5312, 0.5625, 0.6562, 0.5625, 0.6875, 0.5938, 0.6875, 0.5938, 0.6562, 0.5625, 0.03125, 0.5625, 0.0625, 0.5938, 0.0625, 0.5938, 0.03125, 0.5625, 0.3438, 0.5625, 0.375, 0.5938, 0.375, 0.5938, 0.3438, 0.5625, 0.8438, 0.5625, 0.875, 0.5938, 0.875, 0.5938, 0.8438, 0.5625, 0.09375, 0.5625, 0.125, 0.5938, 0.125, 0.5938, 0.09375, 0.5625, 0.5938, 0.5625, 0.625, 0.5938, 0.625, 0.5938, 0.5938, 0.5625, 0.9688, 0.5625, 1.0, 0.5938, 1.0, 0.5938, 0.9688, 0.5625, 0.7188, 0.5625, 0.75, 0.5938, 0.75, 0.5938, 0.7188, 0.5625, 0.4688, 0.5625, 0.5, 0.5938, 0.5, 0.5938, 0.4688, 0.5625, 0.2188, 0.5625, 0.25, 0.5938, 0.25, 0.5938, 0.2188, 0.5, 0.75, 0.5, 0.7812, 0.5312, 0.7812, 0.5312, 0.75, 0.5, 0.4375, 0.5, 0.4688, 0.5312, 0.4688, 0.5312, 0.4375, 0.5, 0.375, 0.5, 0.4062, 0.5312, 0.4062, 0.5312, 0.375, 0.5, 0.8125, 0.5, 0.8438, 0.5312, 0.8438, 0.5312, 0.8125, 0.5, 0.875, 0.5, 0.9062, 0.5312, 0.9062, 0.5312, 0.875, 0.5, 0.3125, 0.5, 0.3438, 0.5312, 0.3438, 0.5312, 0.3125, 0.5, 0.25, 0.5, 0.2812, 0.5312, 0.2812, 0.5312, 0.25, 0.5, 0.9375, 0.5, 0.9688, 0.5312, 0.9688, 0.5312, 0.9375, 0.5, 0.0, 0.5, 0.03125, 0.5312, 0.03125, 0.5312, 0.0, 0.5, 0.6875, 0.5, 0.7188, 0.5312, 0.7188, 0.5312, 0.6875, 0.5, 0.625, 0.5, 0.6562, 0.5312, 0.6562, 0.5312, 0.625, 0.5, 0.0625, 0.5, 0.09375, 0.5312, 0.09375, 0.5312, 0.0625, 0.5, 0.125, 0.5, 0.1562, 0.5312, 0.1562, 0.5312, 0.125, 0.5, 0.5625, 0.5, 0.5938, 0.5312, 0.5938, 0.5312, 0.5625, 0.5, 0.5, 0.5, 0.5312, 0.5312, 0.5312, 0.5312, 0.5, 0.5, 0.1875, 0.5, 0.2188, 0.5312, 0.2188, 0.5312, 0.1875, 0.5, 0.2188, 0.5, 0.25, 0.5312, 0.25, 0.5312, 0.2188, 0.5, 0.4688, 0.5, 0.5, 0.5312, 0.5, 0.5312, 0.4688, 0.5, 0.7188, 0.5, 0.75, 0.5312, 0.75, 0.5312, 0.7188, 0.5, 0.9688, 0.5, 1.0, 0.5312, 1.0, 0.5312, 0.9688, 0.5, 0.5938, 0.5, 0.625, 0.5312, 0.625, 0.5312, 0.5938, 0.5, 0.09375, 0.5, 0.125, 0.5312, 0.125, 0.5312, 0.09375, 0.5, 0.8438, 0.5, 0.875, 0.5312, 0.875, 0.5312, 0.8438, 0.5, 0.3438, 0.5, 0.375, 0.5312, 0.375, 0.5312, 0.3438, 0.5, 0.03125, 0.5, 0.0625, 0.5312, 0.0625, 0.5312, 0.03125, 0.5, 0.6562, 0.5, 0.6875, 0.5312, 0.6875, 0.5312, 0.6562, 0.5, 0.5312, 0.5, 0.5625, 0.5312, 0.5625, 0.5312, 0.5312, 0.5, 0.1562, 0.5, 0.1875, 0.5312, 0.1875, 0.5312, 0.1562, 0.5, 0.7812, 0.5, 0.8125, 0.5312, 0.8125, 0.5312, 0.7812, 0.5, 0.4062, 0.5, 0.4375, 0.5312, 0.4375, 0.5312, 0.4062, 0.5, 0.2812, 0.5, 0.3125, 0.5312, 0.3125, 0.5312, 0.2812, 0.5, 0.9062, 0.5, 0.9375, 0.5312, 0.9375, 0.5312, 0.9062, 0.4375, 0.75, 0.4375, 0.7812, 0.4688, 0.7812, 0.4688, 0.75, 0.4375, 0.4375, 0.4375, 0.4688, 0.4688, 0.4688, 0.4688, 0.4375, 0.4375, 0.375, 0.4375, 0.4062, 0.4688, 0.4062, 0.4688, 0.375, 0.4375, 0.8125, 0.4375, 0.8438, 0.4688, 0.8438, 0.4688, 0.8125, 0.4375, 0.875, 0.4375, 0.9062, 0.4688, 0.9062, 0.4688, 0.875, 0.4375, 0.3125, 0.4375, 0.3438, 0.4688, 0.3438, 0.4688, 0.3125, 0.4375, 0.25, 0.4375, 0.2812, 0.4688, 0.2812, 0.4688, 0.25, 0.4375, 0.9375, 0.4375, 0.9688, 0.4688, 0.9688, 0.4688, 0.9375, 0.4375, 0.0, 0.4375, 0.03125, 0.4688, 0.03125, 0.4688, 0.0, 0.4375, 0.6875, 0.4375, 0.7188, 0.4688, 0.7188, 0.4688, 0.6875, 0.4375, 0.625, 0.4375, 0.6562, 0.4688, 0.6562, 0.4688, 0.625, 0.4375, 0.0625, 0.4375, 0.09375, 0.4688, 0.09375, 0.4688, 0.0625, 0.4375, 0.125, 0.4375, 0.1562, 0.4688, 0.1562, 0.4688, 0.125, 0.4375, 0.5625, 0.4375, 0.5938, 0.4688, 0.5938, 0.4688, 0.5625, 0.4375, 0.5, 0.4375, 0.5312, 0.4688, 0.5312, 0.4688, 0.5, 0.4375, 0.1875, 0.4375, 0.2188, 0.4688, 0.2188, 0.4688, 0.1875, 0.4375, 0.2188, 0.4375, 0.25, 0.4688, 0.25, 0.4688, 0.2188, 0.4375, 0.4688, 0.4375, 0.5, 0.4688, 0.5, 0.4688, 0.4688, 0.4375, 0.7188, 0.4375, 0.75, 0.4688, 0.75, 0.4688, 0.7188, 0.4375, 0.9688, 0.4375, 1.0, 0.4688, 1.0, 0.4688, 0.9688, 0.4375, 0.5938, 0.4375, 0.625, 0.4688, 0.625, 0.4688, 0.5938, 0.4375, 0.09375, 0.4375, 0.125, 0.4688, 0.125, 0.4688, 0.09375, 0.4375, 0.8438, 0.4375, 0.875, 0.4688, 0.875, 0.4688, 0.8438, 0.4375, 0.3438, 0.4375, 0.375, 0.4688, 0.375, 0.4688, 0.3438, 0.4375, 0.03125, 0.4375, 0.0625, 0.4688, 0.0625, 0.4688, 0.03125, 0.4375, 0.6562, 0.4375, 0.6875, 0.4688, 0.6875, 0.4688, 0.6562, 0.4375, 0.5312, 0.4375, 0.5625, 0.4688, 0.5625, 0.4688, 0.5312, 0.4375, 0.1562, 0.4375, 0.1875, 0.4688, 0.1875, 0.4688, 0.1562, 0.4375, 0.7812, 0.4375, 0.8125, 0.4688, 0.8125, 0.4688, 0.7812, 0.4375, 0.4062, 0.4375, 0.4375, 0.4688, 0.4375, 0.4688, 0.4062, 0.4375, 0.2812, 0.4375, 0.3125, 0.4688, 0.3125, 0.4688, 0.2812, 0.4375, 0.9062, 0.4375, 0.9375, 0.4688, 0.9375, 0.4688, 0.9062, 0.375, 0.4375, 0.375, 0.4688, 0.4062, 0.4688, 0.4062, 0.4375, 0.375, 0.75, 0.375, 0.7812, 0.4062, 0.7812, 0.4062, 0.75, 0.375, 0.8125, 0.375, 0.8438, 0.4062, 0.8438, 0.4062, 0.8125, 0.375, 0.375, 0.375, 0.4062, 0.4062, 0.4062, 0.4062, 0.375, 0.375, 0.3125, 0.375, 0.3438, 0.4062, 0.3438, 0.4062, 0.3125, 0.375, 0.875, 0.375, 0.9062, 0.4062, 0.9062, 0.4062, 0.875, 0.375, 0.9375, 0.375, 0.9688, 0.4062, 0.9688, 0.4062, 0.9375, 0.375, 0.25, 0.375, 0.2812, 0.4062, 0.2812, 0.4062, 0.25, 0.375, 0.6875, 0.375, 0.7188, 0.4062, 0.7188, 0.4062, 0.6875, 0.375, 0.0, 0.375, 0.03125, 0.4062, 0.03125, 0.4062, 0.0, 0.375, 0.0625, 0.375, 0.09375, 0.4062, 0.09375, 0.4062, 0.0625, 0.375, 0.625, 0.375, 0.6562, 0.4062, 0.6562, 0.4062, 0.625, 0.375, 0.5625, 0.375, 0.5938, 0.4062, 0.5938, 0.4062, 0.5625, 0.375, 0.125, 0.375, 0.1562, 0.4062, 0.1562, 0.4062, 0.125, 0.375, 0.1875, 0.375, 0.2188, 0.4062, 0.2188, 0.4062, 0.1875, 0.375, 0.5, 0.375, 0.5312, 0.4062, 0.5312, 0.4062, 0.5, 0.375, 0.9062, 0.375, 0.9375, 0.4062, 0.9375, 0.4062, 0.9062, 0.375, 0.2812, 0.375, 0.3125, 0.4062, 0.3125, 0.4062, 0.2812, 0.375, 0.4062, 0.375, 0.4375, 0.4062, 0.4375, 0.4062, 0.4062, 0.375, 0.7812, 0.375, 0.8125, 0.4062, 0.8125, 0.4062, 0.7812, 0.375, 0.1562, 0.375, 0.1875, 0.4062, 0.1875, 0.4062, 0.1562, 0.375, 0.5312, 0.375, 0.5625, 0.4062, 0.5625, 0.4062, 0.5312, 0.375, 0.6562, 0.375, 0.6875, 0.4062, 0.6875, 0.4062, 0.6562, 0.375, 0.03125, 0.375, 0.0625, 0.4062, 0.0625, 0.4062, 0.03125, 0.375, 0.3438, 0.375, 0.375, 0.4062, 0.375, 0.4062, 0.3438, 0.375, 0.8438, 0.375, 0.875, 0.4062, 0.875, 0.4062, 0.8438, 0.375, 0.09375, 0.375, 0.125, 0.4062, 0.125, 0.4062, 0.09375, 0.375, 0.5938, 0.375, 0.625, 0.4062, 0.625, 0.4062, 0.5938, 0.375, 0.9688, 0.375, 1.0, 0.4062, 1.0, 0.4062, 0.9688, 0.375, 0.7188, 0.375, 0.75, 0.4062, 0.75, 0.4062, 0.7188, 0.375, 0.4688, 0.375, 0.5, 0.4062, 0.5, 0.4062, 0.4688, 0.375, 0.2188, 0.375, 0.25, 0.4062, 0.25, 0.4062, 0.2188])
me_001.materials.append(mat_x)
me_001.use_remesh_fix_poles = True
me_001.use_remesh_preserve_attributes = False
me_001.use_mirror_vertex_groups = False
me_001.update()
me_002 = bpy.data.meshes.new('立方体.002')
me_002.from_pydata([(-1.0, -1.0, -1.0), (-1.0, -1.0, 1.0), (-1.0, 1.0, -1.0), (-1.0, 1.0, 1.0), (1.0, -1.0, -1.0), (1.0, -1.0, 1.0), (1.0, 1.0, -1.0), (1.0, 1.0, 1.0), (-1.0, 0.0, -1.0), (-1.0, 0.0, 1.0), (1.0, 0.0, -1.0), (1.0, 0.0, 1.0), (0.0, 1.0, -1.0), (0.0, 1.0, 1.0), (0.0, -1.0, -1.0), (0.0, -1.0, 1.0), (0.0, 0.0, 1.0), (0.0, 0.0, -1.0), (-1.0, -0.5, -1.0), (1.0, -0.5, 1.0), (-1.0, -0.5, 1.0), (1.0, -0.5, -1.0), (0.0, -0.5, 1.0), (0.0, -0.5, -1.0), (-1.0, 0.5, 1.0), (1.0, 0.5, -1.0), (-1.0, 0.5, -1.0), (1.0, 0.5, 1.0), (0.0, 0.5, -1.0), (0.0, 0.5, 1.0), (0.5, 1.0, 1.0), (0.5, -1.0, -1.0), (0.5, 0.0, -1.0), (0.5, 1.0, -1.0), (0.5, -1.0, 1.0), (0.5, 0.0, 1.0), (0.5, -0.5, 1.0), (0.5, -0.5, -1.0), (0.5, 0.5, 1.0), (0.5, 0.5, -1.0), (-0.5, 1.0, -1.0), (-0.5, -1.0, 1.0), (-0.5, 0.0, 1.0), (-0.5, 1.0, 1.0), (-0.5, -1.0, -1.0), (-0.5, 0.0, -1.0), (-0.5, -0.5, -1.0), (-0.5, -0.5, 1.0), (-0.5, 0.5, -1.0), (-0.5, 0.5, 1.0), (-1.0, -1.0, 0.0), (-1.0, 1.0, 0.0), (1.0, 1.0, 0.0), (1.0, -1.0, 0.0), (1.0, 0.0, 0.0), (-1.0, 0.0, 0.0), (0.0, -1.0, 0.0), (0.0, 1.0, 0.0), (-1.0, -0.5, 0.0), (1.0, -0.5, 0.0), (1.0, 0.5, 0.0), (-1.0, 0.5, 0.0), (0.5, -1.0, 0.0), (0.5, 1.0, 0.0), (-0.5, 1.0, 0.0), (-0.5, -1.0, 0.0), (-1.0, -1.0, 0.5), (1.0, 0.0, 0.5), (-1.0, 0.0, 0.5), (0.0, -1.0, 0.5), (0.0, 1.0, 0.5), (-1.0, -0.5, 0.5), (1.0, -0.5, 0.5), (1.0, 0.5, 0.5), (-1.0, 0.5, 0.5), (0.5, -1.0, 0.5), (0.5, 1.0, 0.5), (-0.5, 1.0, 0.5), (-0.5, -1.0, 0.5), (-1.0, 1.0, 0.5), (1.0, 1.0, 0.5), (1.0, -1.0, 0.5), (-1.0, 1.0, -0.5), (1.0, 1.0, -0.5), (1.0, -1.0, -0.5), (-1.0, -1.0, -0.5), (1.0, 0.0, -0.5), (-1.0, 0.0, -0.5), (0.0, -1.0, -0.5), (0.0, 1.0, -0.5), (-1.0, -0.5, -0.5), (1.0, -0.5, -0.5), (1.0, 0.5, -0.5), (-1.0, 0.5, -0.5), (0.5, -1.0, -0.5), (0.5, 1.0, -0.5), (-0.5, 1.0, -0.5), (-0.5, -1.0, -0.5), (-1.0, 0.75, 1.0), (1.0, 0.75, -1.0), (0.0, 0.75, -1.0), (0.0, 0.75, 1.0), (-1.0, 0.75, -1.0), (1.0, 0.75, 1.0), (0.5, 0.75, -1.0), (0.5, 0.75, 1.0), (-0.5, 0.75, 1.0), (-0.5, 0.75, -1.0), (1.0, 0.75, 0.0), (-1.0, 0.75, 0.0), (1.0, 0.75, 0.5), (-1.0, 0.75, 0.5), (-1.0, 0.75, -0.5), (1.0, 0.75, -0.5), (-1.0, 0.25, -1.0), (1.0, 0.25, 1.0), (-1.0, 0.25, 1.0), (1.0, 0.25, -1.0), (0.0, 0.25, -1.0), (0.0, 0.25, 1.0), (0.5, 0.25, 1.0), (0.5, 0.25, -1.0), (-0.5, 0.25, -1.0), (-0.5, 0.25, 1.0), (-1.0, 0.25, 0.0), (1.0, 0.25, 0.0), (-1.0, 0.25, 0.5), (1.0, 0.25, 0.5), (1.0, 0.25, -0.5), (-1.0, 0.25, -0.5), (-1.0, -0.25, 1.0), (1.0, -0.25, -1.0), (0.0, -0.25, 1.0), (0.0, -0.25, -1.0), (-1.0, -0.25, -1.0), (1.0, -0.25, 1.0), (0.5, -0.25, -1.0), (0.5, -0.25, 1.0), (-0.5, -0.25, 1.0), (-0.5, -0.25, -1.0), (1.0, -0.25, 0.0), (-1.0, -0.25, 0.0), (1.0, -0.25, 0.5), (-1.0, -0.25, 0.5), (-1.0, -0.25, -0.5), (1.0, -0.25, -0.5), (-1.0, -0.75, -1.0), (1.0, -0.75, 1.0), (-1.0, -0.75, 1.0), (1.0, -0.75, -1.0), (0.0, -0.75, 1.0), (0.0, -0.75, -1.0), (0.5, -0.75, 1.0), (0.5, -0.75, -1.0), (-0.5, -0.75, -1.0), (-0.5, -0.75, 1.0), (-1.0, -0.75, 0.0), (1.0, -0.75, 0.0), (-1.0, -0.75, 0.5), (1.0, -0.75, 0.5), (1.0, -0.75, -0.5), (-1.0, -0.75, -0.5), (-0.75, 1.0, -1.0), (-0.75, -1.0, 1.0), (-0.75, 0.0, 1.0), (-0.75, -0.5, 1.0), (-0.75, 0.5, 1.0), (-0.75, 1.0, 1.0), (-0.75, -1.0, -1.0), (-0.75, 0.0, -1.0), (-0.75, -0.5, -1.0), (-0.75, 0.5, -1.0), (-0.75, 1.0, 0.0), (-0.75, -1.0, 0.0), (-0.75, 1.0, 0.5), (-0.75, -1.0, 0.5), (-0.75, -1.0, -0.5), (-0.75, 1.0, -0.5), (-0.75, 0.75, -1.0), (-0.75, 0.75, 1.0), (-0.75, 0.25, -1.0), (-0.75, 0.25, 1.0), (-0.75, -0.25, -1.0), (-0.75, -0.25, 1.0), (-0.75, -0.75, -1.0), (-0.75, -0.75, 1.0), (-0.25, 1.0, 1.0), (-0.25, -1.0, -1.0), (-0.25, 0.0, -1.0), (-0.25, -0.5, -1.0), (-0.25, 0.5, -1.0), (-0.25, 1.0, -1.0), (-0.25, -1.0, 1.0), (-0.25, 0.0, 1.0), (-0.25, -0.5, 1.0), (-0.25, 0.5, 1.0), (-0.25, -1.0, 0.0), (-0.25, 1.0, 0.0), (-0.25, -1.0, 0.5), (-0.25, 1.0, 0.5), (-0.25, 1.0, -0.5), (-0.25, -1.0, -0.5), (-0.25, 0.75, 1.0), (-0.25, 0.75, -1.0), (-0.25, 0.25, 1.0), (-0.25, 0.25, -1.0), (-0.25, -0.25, 1.0), (-0.25, -0.25, -1.0), (-0.25, -0.75, 1.0), (-0.25, -0.75, -1.0), (0.25, 1.0, -1.0), (0.25, -1.0, 1.0), (0.25, 0.0, 1.0), (0.25, -0.5, 1.0), (0.25, 0.5, 1.0), (0.25, 1.0, 1.0), (0.25, -1.0, -1.0), (0.25, 0.0, -1.0), (0.25, -0.5, -1.0), (0.25, 0.5, -1.0), (0.25, 1.0, 0.0), (0.25, -1.0, 0.0), (0.25, 1.0, 0.5), (0.25, -1.0, 0.5), (0.25, -1.0, -0.5), (0.25, 1.0, -0.5), (0.25, 0.75, -1.0), (0.25, 0.75, 1.0), (0.25, 0.25, -1.0), (0.25, 0.25, 1.0), (0.25, -0.25, -1.0), (0.25, -0.25, 1.0), (0.25, -0.75, -1.0), (0.25, -0.75, 1.0), (0.75, 1.0, 1.0), (0.75, -1.0, -1.0), (0.75, 0.0, -1.0), (0.75, -0.5, -1.0), (0.75, 0.5, -1.0), (0.75, 1.0, -1.0), (0.75, -1.0, 1.0), (0.75, 0.0, 1.0), (0.75, -0.5, 1.0), (0.75, 0.5, 1.0), (0.75, -1.0, 0.0), (0.75, 1.0, 0.0), (0.75, -1.0, 0.5), (0.75, 1.0, 0.5), (0.75, 1.0, -0.5), (0.75, -1.0, -0.5), (0.75, 0.75, 1.0), (0.75, 0.75, -1.0), (0.75, 0.25, 1.0), (0.75, 0.25, -1.0), (0.75, -0.25, 1.0), (0.75, -0.25, -1.0), (0.75, -0.75, 1.0), (0.75, -0.75, -1.0), (-1.0, -1.0, 0.75), (1.0, 0.0, 0.75), (-1.0, 0.0, 0.75), (0.0, -1.0, 0.75), (0.0, 1.0, 0.75), (-1.0, -0.5, 0.75), (1.0, -0.5, 0.75), (1.0, 0.5, 0.75), (-1.0, 0.5, 0.75), (0.5, -1.0, 0.75), (0.5, 1.0, 0.75), (-0.5, 1.0, 0.75), (-0.5, -1.0, 0.75), (-1.0, 1.0, 0.75), (1.0, 1.0, 0.75), (1.0, -1.0, 0.75), (1.0, 0.75, 0.75), (-1.0, 0.75, 0.75), (-1.0, 0.25, 0.75), (1.0, 0.25, 0.75), (1.0, -0.25, 0.75), (-1.0, -0.25, 0.75), (-1.0, -0.75, 0.75), (1.0, -0.75, 0.75), (-0.75, 1.0, 0.75), (-0.75, -1.0, 0.75), (-0.25, -1.0, 0.75), (-0.25, 1.0, 0.75), (0.25, 1.0, 0.75), (0.25, -1.0, 0.75), (0.75, -1.0, 0.75), (0.75, 1.0, 0.75), (-1.0, 1.0, 0.25), (1.0, 1.0, 0.25), (1.0, -1.0, 0.25), (-1.0, -1.0, 0.25), (1.0, 0.0, 0.25), (-1.0, 0.0, 0.25), (0.0, -1.0, 0.25), (0.0, 1.0, 0.25), (-1.0, -0.5, 0.25), (1.0, -0.5, 0.25), (1.0, 0.5, 0.25), (-1.0, 0.5, 0.25), (0.5, -1.0, 0.25), (0.5, 1.0, 0.25), (-0.5, 1.0, 0.25), (-0.5, -1.0, 0.25), (-1.0, 0.75, 0.25), (1.0, 0.75, 0.25), (1.0, 0.25, 0.25), (-1.0, 0.25, 0.25), (-1.0, -0.25, 0.25), (1.0, -0.25, 0.25), (1.0, -0.75, 0.25), (-1.0, -0.75, 0.25), (-0.75, -1.0, 0.25), (-0.75, 1.0, 0.25), (-0.25, 1.0, 0.25), (-0.25, -1.0, 0.25), (0.25, -1.0, 0.25), (0.25, 1.0, 0.25), (0.75, 1.0, 0.25), (0.75, -1.0, 0.25), (-1.0, -1.0, -0.25), (1.0, 0.0, -0.25), (-1.0, 0.0, -0.25), (0.0, -1.0, -0.25), (0.0, 1.0, -0.25), (-1.0, -0.5, -0.25), (1.0, -0.5, -0.25), (1.0, 0.5, -0.25), (-1.0, 0.5, -0.25), (0.5, -1.0, -0.25), (0.5, 1.0, -0.25), (-0.5, 1.0, -0.25), (-0.5, -1.0, -0.25), (-1.0, 1.0, -0.25), (1.0, 1.0, -0.25), (1.0, -1.0, -0.25), (-1.0, 0.75, -0.25), (1.0, 0.75, -0.25), (1.0, 0.25, -0.25), (-1.0, 0.25, -0.25), (-1.0, -0.25, -0.25), (1.0, -0.25, -0.25), (1.0, -0.75, -0.25), (-1.0, -0.75, -0.25), (-0.75, -1.0, -0.25), (-0.75, 1.0, -0.25), (-0.25, 1.0, -0.25), (-0.25, -1.0, -0.25), (0.25, -1.0, -0.25), (0.25, 1.0, -0.25), (0.75, 1.0, -0.25), (0.75, -1.0, -0.25), (-1.0, 1.0, -0.75), (1.0, 1.0, -0.75), (1.0, -1.0, -0.75), (-1.0, -1.0, -0.75), (1.0, 0.0, -0.75), (-1.0, 0.0, -0.75), (0.0, -1.0, -0.75), (0.0, 1.0, -0.75), (-1.0, -0.5, -0.75), (1.0, -0.5, -0.75), (1.0, 0.5, -0.75), (-1.0, 0.5, -0.75), (0.5, -1.0, -0.75), (0.5, 1.0, -0.75), (-0.5, 1.0, -0.75), (-0.5, -1.0, -0.75), (1.0, 0.75, -0.75), (-1.0, 0.75, -0.75), (-1.0, 0.25, -0.75), (1.0, 0.25, -0.75), (1.0, -0.25, -0.75), (-1.0, -0.25, -0.75), (-1.0, -0.75, -0.75), (1.0, -0.75, -0.75), (-0.75, 1.0, -0.75), (-0.75, -1.0, -0.75), (-0.25, -1.0, -0.75), (-0.25, 1.0, -0.75), (0.25, 1.0, -0.75), (0.25, -1.0, -0.75), (0.75, -1.0, -0.75), (0.75, 1.0, -0.75)], [], [(275, 271, 3, 98), (289, 272, 7, 234), (281, 273, 5, 147), (283, 258, 1, 163), (257, 235, 4, 149), (185, 163, 1, 148), (181, 164, 9, 116), (253, 236, 10, 117), (277, 259, 11, 115), (279, 260, 9, 130), (205, 188, 17, 118), (229, 212, 16, 119), (233, 211, 15, 150), (209, 187, 14, 151), (287, 261, 15, 211), (285, 262, 13, 186), (207, 189, 23, 133), (231, 213, 22, 132), (280, 263, 20, 148), (183, 165, 20, 130), (255, 237, 21, 131), (278, 264, 19, 135), (227, 214, 29, 101), (203, 190, 28, 100), (274, 265, 27, 103), (251, 238, 25, 99), (179, 166, 24, 98), (276, 266, 24, 116), (226, 219, 39, 104), (250, 243, 38, 105), (230, 218, 37, 136), (254, 242, 36, 137), (288, 267, 34, 240), (256, 240, 34, 152), (252, 241, 35, 120), (228, 217, 32, 121), (232, 216, 31, 153), (286, 268, 30, 215), (202, 195, 49, 106), (178, 171, 48, 107), (206, 194, 47, 138), (182, 170, 46, 139), (282, 269, 43, 167), (184, 168, 44, 154), (180, 169, 45, 122), (204, 193, 42, 123), (208, 192, 41, 155), (284, 270, 41, 192), (349, 334, 65, 196), (347, 333, 64, 172), (351, 332, 63, 220), (353, 331, 62, 244), (341, 330, 61, 124), (339, 329, 60, 108), (343, 328, 59, 140), (345, 327, 58, 156), (348, 326, 57, 197), (350, 325, 56, 221), (342, 324, 55, 141), (340, 323, 54, 125), (346, 322, 50, 173), (344, 337, 53, 157), (352, 336, 52, 245), (338, 335, 51, 109), (317, 305, 78, 198), (315, 304, 77, 174), (319, 303, 76, 222), (321, 302, 75, 246), (309, 301, 74, 126), (307, 300, 73, 110), (311, 299, 72, 142), (313, 298, 71, 158), (316, 297, 70, 199), (318, 296, 69, 223), (310, 295, 68, 143), (308, 294, 67, 127), (314, 293, 66, 175), (312, 292, 81, 159), (320, 291, 80, 247), (306, 290, 79, 111), (371, 354, 82, 112), (385, 355, 83, 248), (377, 356, 84, 160), (379, 357, 85, 176), (373, 358, 86, 128), (375, 359, 87, 144), (383, 360, 88, 224), (381, 361, 89, 200), (376, 362, 90, 161), (374, 363, 91, 145), (370, 364, 92, 113), (372, 365, 93, 129), (384, 366, 94, 249), (382, 367, 95, 225), (378, 368, 96, 177), (380, 369, 97, 201), (355, 370, 113, 83), (365, 371, 112, 93), (301, 306, 111, 74), (291, 307, 110, 80), (330, 338, 109, 61), (336, 339, 108, 52), (162, 178, 107, 40), (186, 202, 106, 43), (234, 250, 105, 30), (210, 226, 104, 33), (167, 179, 98, 3), (239, 251, 99, 6), (272, 274, 103, 7), (191, 203, 100, 12), (215, 227, 101, 13), (266, 275, 98, 24), (359, 372, 129, 87), (364, 373, 128, 92), (300, 308, 127, 73), (295, 309, 126, 68), (329, 340, 125, 60), (324, 341, 124, 55), (195, 204, 123, 49), (171, 180, 122, 48), (219, 228, 121, 39), (243, 252, 120, 38), (260, 276, 116, 9), (214, 229, 119, 29), (190, 205, 118, 28), (265, 277, 115, 27), (238, 253, 117, 25), (166, 181, 116, 24), (358, 374, 145, 86), (362, 375, 144, 90), (298, 310, 143, 71), (294, 311, 142, 67), (327, 342, 141, 58), (323, 343, 140, 54), (169, 182, 139, 45), (193, 206, 138, 42), (241, 254, 137, 35), (217, 230, 136, 32), (259, 278, 135, 11), (236, 255, 131, 10), (164, 183, 130, 9), (212, 231, 132, 16), (188, 207, 133, 17), (263, 279, 130, 20), (357, 376, 161, 85), (363, 377, 160, 91), (299, 312, 159, 72), (293, 313, 158, 66), (328, 344, 157, 59), (322, 345, 156, 50), (194, 208, 155, 47), (170, 184, 154, 46), (218, 232, 153, 37), (242, 256, 152, 36), (258, 280, 148, 1), (189, 209, 151, 23), (213, 233, 150, 22), (165, 185, 148, 20), (237, 257, 149, 21), (264, 281, 147, 19), (47, 155, 185, 165), (18, 146, 184, 170), (42, 138, 183, 164), (8, 134, 182, 169), (49, 123, 181, 166), (26, 114, 180, 171), (43, 106, 179, 167), (2, 102, 178, 162), (354, 378, 177, 82), (369, 379, 176, 97), (305, 314, 175, 78), (290, 315, 174, 79), (334, 346, 173, 65), (335, 347, 172, 51), (114, 8, 169, 180), (146, 0, 168, 184), (271, 282, 167, 3), (134, 18, 170, 182), (102, 26, 171, 178), (106, 49, 166, 179), (138, 47, 165, 183), (123, 42, 164, 181), (155, 41, 163, 185), (270, 283, 163, 41), (46, 154, 209, 189), (22, 150, 208, 194), (45, 139, 207, 188), (16, 132, 206, 193), (48, 122, 205, 190), (29, 119, 204, 195), (40, 107, 203, 191), (13, 101, 202, 186), (360, 380, 201, 88), (368, 381, 200, 96), (304, 316, 199, 77), (296, 317, 198, 69), (333, 348, 197, 64), (325, 349, 196, 56), (261, 284, 192, 15), (150, 15, 192, 208), (119, 16, 193, 204), (132, 22, 194, 206), (101, 29, 195, 202), (107, 48, 190, 203), (139, 46, 189, 207), (269, 285, 186, 43), (154, 44, 187, 209), (122, 45, 188, 205), (36, 152, 233, 213), (23, 151, 232, 218), (35, 137, 231, 212), (17, 133, 230, 217), (38, 120, 229, 214), (28, 118, 228, 219), (30, 105, 227, 215), (12, 100, 226, 210), (361, 382, 225, 89), (366, 383, 224, 94), (302, 318, 223, 75), (297, 319, 222, 70), (331, 350, 221, 62), (326, 351, 220, 57), (262, 286, 215, 13), (151, 14, 216, 232), (118, 17, 217, 228), (133, 23, 218, 230), (100, 28, 219, 226), (105, 38, 214, 227), (137, 36, 213, 231), (267, 287, 211, 34), (152, 34, 211, 233), (120, 35, 212, 229), (37, 153, 257, 237), (19, 147, 256, 242), (32, 136, 255, 236), (11, 135, 254, 241), (39, 121, 253, 238), (27, 115, 252, 243), (33, 104, 251, 239), (7, 103, 250, 234), (356, 384, 249, 84), (367, 385, 248, 95), (303, 320, 247, 76), (292, 321, 246, 81), (332, 352, 245, 63), (337, 353, 244, 53), (115, 11, 241, 252), (147, 5, 240, 256), (273, 288, 240, 5), (135, 19, 242, 254), (103, 27, 243, 250), (104, 39, 238, 251), (136, 37, 237, 255), (121, 32, 236, 253), (153, 31, 235, 257), (268, 289, 234, 30), (76, 247, 289, 268), (81, 246, 288, 273), (75, 223, 287, 267), (70, 222, 286, 262), (77, 199, 285, 269), (69, 198, 284, 261), (78, 175, 283, 270), (79, 174, 282, 271), (72, 159, 281, 264), (66, 158, 280, 258), (71, 143, 279, 263), (67, 142, 278, 259), (73, 127, 277, 265), (68, 126, 276, 260), (74, 111, 275, 266), (80, 110, 274, 272), (198, 78, 270, 284), (174, 77, 269, 282), (222, 76, 268, 286), (246, 75, 267, 288), (126, 74, 266, 276), (110, 73, 265, 274), (142, 72, 264, 278), (158, 71, 263, 280), (199, 70, 262, 285), (223, 69, 261, 287), (143, 68, 260, 279), (127, 67, 259, 277), (175, 66, 258, 283), (159, 81, 273, 281), (247, 80, 272, 289), (111, 79, 271, 275), (53, 244, 321, 292), (63, 245, 320, 303), (57, 220, 319, 297), (62, 221, 318, 302), (56, 196, 317, 296), (64, 197, 316, 304), (51, 172, 315, 290), (65, 173, 314, 305), (50, 156, 313, 293), (59, 157, 312, 299), (54, 140, 311, 294), (58, 141, 310, 298), (55, 124, 309, 295), (60, 125, 308, 300), (52, 108, 307, 291), (61, 109, 306, 301), (109, 51, 290, 306), (245, 52, 291, 320), (157, 53, 292, 312), (173, 50, 293, 314), (125, 54, 294, 308), (141, 55, 295, 310), (221, 56, 296, 318), (197, 57, 297, 316), (156, 58, 298, 313), (140, 59, 299, 311), (108, 60, 300, 307), (124, 61, 301, 309), (244, 62, 302, 321), (220, 63, 303, 319), (172, 64, 304, 315), (196, 65, 305, 317), (84, 249, 353, 337), (95, 248, 352, 332), (89, 225, 351, 326), (94, 224, 350, 331), (88, 201, 349, 325), (96, 200, 348, 333), (82, 177, 347, 335), (97, 176, 346, 334), (85, 161, 345, 322), (91, 160, 344, 328), (86, 145, 343, 323), (90, 144, 342, 327), (87, 129, 341, 324), (92, 128, 340, 329), (83, 113, 339, 336), (93, 112, 338, 330), (112, 82, 335, 338), (248, 83, 336, 352), (160, 84, 337, 344), (176, 85, 322, 346), (128, 86, 323, 340), (144, 87, 324, 342), (224, 88, 325, 350), (200, 89, 326, 348), (161, 90, 327, 345), (145, 91, 328, 343), (113, 92, 329, 339), (129, 93, 330, 341), (249, 94, 331, 353), (225, 95, 332, 351), (177, 96, 333, 347), (201, 97, 334, 349), (33, 239, 385, 367), (4, 235, 384, 356), (31, 216, 383, 366), (12, 210, 382, 361), (40, 191, 381, 368), (14, 187, 380, 360), (44, 168, 379, 369), (2, 162, 378, 354), (21, 149, 377, 363), (0, 146, 376, 357), (18, 134, 375, 362), (10, 131, 374, 358), (25, 117, 373, 364), (8, 114, 372, 359), (26, 102, 371, 365), (6, 99, 370, 355), (187, 44, 369, 380), (162, 40, 368, 378), (210, 33, 367, 382), (235, 31, 366, 384), (114, 26, 365, 372), (99, 25, 364, 370), (131, 21, 363, 374), (146, 18, 362, 376), (191, 12, 361, 381), (216, 14, 360, 383), (134, 8, 359, 375), (117, 10, 358, 373), (168, 0, 357, 379), (149, 4, 356, 377), (239, 6, 355, 385), (102, 2, 354, 371)])
_uv = me_002.uv_layers.new(name='UVマップ')
_uv.uv.foreach_set('vector', [0.5938, 0.2188, 0.5938, 0.25, 0.625, 0.25, 0.625, 0.2188, 0.5938, 0.4688, 0.5938, 0.5, 0.625, 0.5, 0.625, 0.4688, 0.5938, 0.7188, 0.5938, 0.75, 0.625, 0.75, 0.625, 0.7188, 0.5938, 0.9688, 0.5938, 1.0, 0.625, 1.0, 0.625, 0.9688, 0.3438, 0.7188, 0.3438, 0.75, 0.375, 0.75, 0.375, 0.7188, 0.8438, 0.7188, 0.8438, 0.75, 0.875, 0.75, 0.875, 0.7188, 0.8438, 0.5938, 0.8438, 0.625, 0.875, 0.625, 0.875, 0.5938, 0.3438, 0.5938, 0.3438, 0.625, 0.375, 0.625, 0.375, 0.5938, 0.5938, 0.5938, 0.5938, 0.625, 0.625, 0.625, 0.625, 0.5938, 0.5938, 0.09375, 0.5938, 0.125, 0.625, 0.125, 0.625, 0.09375, 0.2188, 0.5938, 0.2188, 0.625, 0.25, 0.625, 0.25, 0.5938, 0.7188, 0.5938, 0.7188, 0.625, 0.75, 0.625, 0.75, 0.5938, 0.7188, 0.7188, 0.7188, 0.75, 0.75, 0.75, 0.75, 0.7188, 0.2188, 0.7188, 0.2188, 0.75, 0.25, 0.75, 0.25, 0.7188, 0.5938, 0.8438, 0.5938, 0.875, 0.625, 0.875, 0.625, 0.8438, 0.5938, 0.3438, 0.5938, 0.375, 0.625, 0.375, 0.625, 0.3438, 0.2188, 0.6562, 0.2188, 0.6875, 0.25, 0.6875, 0.25, 0.6562, 0.7188, 0.6562, 0.7188, 0.6875, 0.75, 0.6875, 0.75, 0.6562, 0.5938, 0.03125, 0.5938, 0.0625, 0.625, 0.0625, 0.625, 0.03125, 0.8438, 0.6562, 0.8438, 0.6875, 0.875, 0.6875, 0.875, 0.6562, 0.3438, 0.6562, 0.3438, 0.6875, 0.375, 0.6875, 0.375, 0.6562, 0.5938, 0.6562, 0.5938, 0.6875, 0.625, 0.6875, 0.625, 0.6562, 0.7188, 0.5312, 0.7188, 0.5625, 0.75, 0.5625, 0.75, 0.5312, 0.2188, 0.5312, 0.2188, 0.5625, 0.25, 0.5625, 0.25, 0.5312, 0.5938, 0.5312, 0.5938, 0.5625, 0.625, 0.5625, 0.625, 0.5312, 0.3438, 0.5312, 0.3438, 0.5625, 0.375, 0.5625, 0.375, 0.5312, 0.8438, 0.5312, 0.8438, 0.5625, 0.875, 0.5625, 0.875, 0.5312, 0.5938, 0.1562, 0.5938, 0.1875, 0.625, 0.1875, 0.625, 0.1562, 0.2812, 0.5312, 0.2812, 0.5625, 0.3125, 0.5625, 0.3125, 0.5312, 0.6562, 0.5312, 0.6562, 0.5625, 0.6875, 0.5625, 0.6875, 0.5312, 0.2812, 0.6562, 0.2812, 0.6875, 0.3125, 0.6875, 0.3125, 0.6562, 0.6562, 0.6562, 0.6562, 0.6875, 0.6875, 0.6875, 0.6875, 0.6562, 0.5938, 0.7812, 0.5938, 0.8125, 0.625, 0.8125, 0.625, 0.7812, 0.6562, 0.7188, 0.6562, 0.75, 0.6875, 0.75, 0.6875, 0.7188, 0.6562, 0.5938, 0.6562, 0.625, 0.6875, 0.625, 0.6875, 0.5938, 0.2812, 0.5938, 0.2812, 0.625, 0.3125, 0.625, 0.3125, 0.5938, 0.2812, 0.7188, 0.2812, 0.75, 0.3125, 0.75, 0.3125, 0.7188, 0.5938, 0.4062, 0.5938, 0.4375, 0.625, 0.4375, 0.625, 0.4062, 0.7812, 0.5312, 0.7812, 0.5625, 0.8125, 0.5625, 0.8125, 0.5312, 0.1562, 0.5312, 0.1562, 0.5625, 0.1875, 0.5625, 0.1875, 0.5312, 0.7812, 0.6562, 0.7812, 0.6875, 0.8125, 0.6875, 0.8125, 0.6562, 0.1562, 0.6562, 0.1562, 0.6875, 0.1875, 0.6875, 0.1875, 0.6562, 0.5938, 0.2812, 0.5938, 0.3125, 0.625, 0.3125, 0.625, 0.2812, 0.1562, 0.7188, 0.1562, 0.75, 0.1875, 0.75, 0.1875, 0.7188, 0.1562, 0.5938, 0.1562, 0.625, 0.1875, 0.625, 0.1875, 0.5938, 0.7812, 0.5938, 0.7812, 0.625, 0.8125, 0.625, 0.8125, 0.5938, 0.7812, 0.7188, 0.7812, 0.75, 0.8125, 0.75, 0.8125, 0.7188, 0.5938, 0.9062, 0.5938, 0.9375, 0.625, 0.9375, 0.625, 0.9062, 0.4688, 0.9062, 0.4688, 0.9375, 0.5, 0.9375, 0.5, 0.9062, 0.4688, 0.2812, 0.4688, 0.3125, 0.5, 0.3125, 0.5, 0.2812, 0.4688, 0.4062, 0.4688, 0.4375, 0.5, 0.4375, 0.5, 0.4062, 0.4688, 0.7812, 0.4688, 0.8125, 0.5, 0.8125, 0.5, 0.7812, 0.4688, 0.1562, 0.4688, 0.1875, 0.5, 0.1875, 0.5, 0.1562, 0.4688, 0.5312, 0.4688, 0.5625, 0.5, 0.5625, 0.5, 0.5312, 0.4688, 0.6562, 0.4688, 0.6875, 0.5, 0.6875, 0.5, 0.6562, 0.4688, 0.03125, 0.4688, 0.0625, 0.5, 0.0625, 0.5, 0.03125, 0.4688, 0.3438, 0.4688, 0.375, 0.5, 0.375, 0.5, 0.3438, 0.4688, 0.8438, 0.4688, 0.875, 0.5, 0.875, 0.5, 0.8438, 0.4688, 0.09375, 0.4688, 0.125, 0.5, 0.125, 0.5, 0.09375, 0.4688, 0.5938, 0.4688, 0.625, 0.5, 0.625, 0.5, 0.5938, 0.4688, 0.9688, 0.4688, 1.0, 0.5, 1.0, 0.5, 0.9688, 0.4688, 0.7188, 0.4688, 0.75, 0.5, 0.75, 0.5, 0.7188, 0.4688, 0.4688, 0.4688, 0.5, 0.5, 0.5, 0.5, 0.4688, 0.4688, 0.2188, 0.4688, 0.25, 0.5, 0.25, 0.5, 0.2188, 0.5312, 0.9062, 0.5312, 0.9375, 0.5625, 0.9375, 0.5625, 0.9062, 0.5312, 0.2812, 0.5312, 0.3125, 0.5625, 0.3125, 0.5625, 0.2812, 0.5312, 0.4062, 0.5312, 0.4375, 0.5625, 0.4375, 0.5625, 0.4062, 0.5312, 0.7812, 0.5312, 0.8125, 0.5625, 0.8125, 0.5625, 0.7812, 0.5312, 0.1562, 0.5312, 0.1875, 0.5625, 0.1875, 0.5625, 0.1562, 0.5312, 0.5312, 0.5312, 0.5625, 0.5625, 0.5625, 0.5625, 0.5312, 0.5312, 0.6562, 0.5312, 0.6875, 0.5625, 0.6875, 0.5625, 0.6562, 0.5312, 0.03125, 0.5312, 0.0625, 0.5625, 0.0625, 0.5625, 0.03125, 0.5312, 0.3438, 0.5312, 0.375, 0.5625, 0.375, 0.5625, 0.3438, 0.5312, 0.8438, 0.5312, 0.875, 0.5625, 0.875, 0.5625, 0.8438, 0.5312, 0.09375, 0.5312, 0.125, 0.5625, 0.125, 0.5625, 0.09375, 0.5312, 0.5938, 0.5312, 0.625, 0.5625, 0.625, 0.5625, 0.5938, 0.5312, 0.9688, 0.5312, 1.0, 0.5625, 1.0, 0.5625, 0.9688, 0.5312, 0.7188, 0.5312, 0.75, 0.5625, 0.75, 0.5625, 0.7188, 0.5312, 0.4688, 0.5312, 0.5, 0.5625, 0.5, 0.5625, 0.4688, 0.5312, 0.2188, 0.5312, 0.25, 0.5625, 0.25, 0.5625, 0.2188, 0.4062, 0.2188, 0.4062, 0.25, 0.4375, 0.25, 0.4375, 0.2188, 0.4062, 0.4688, 0.4062, 0.5, 0.4375, 0.5, 0.4375, 0.4688, 0.4062, 0.7188, 0.4062, 0.75, 0.4375, 0.75, 0.4375, 0.7188, 0.4062, 0.9688, 0.4062, 1.0, 0.4375, 1.0, 0.4375, 0.9688, 0.4062, 0.5938, 0.4062, 0.625, 0.4375, 0.625, 0.4375, 0.5938, 0.4062, 0.09375, 0.4062, 0.125, 0.4375, 0.125, 0.4375, 0.09375, 0.4062, 0.8438, 0.4062, 0.875, 0.4375, 0.875, 0.4375, 0.8438, 0.4062, 0.3438, 0.4062, 0.375, 0.4375, 0.375, 0.4375, 0.3438, 0.4062, 0.03125, 0.4062, 0.0625, 0.4375, 0.0625, 0.4375, 0.03125, 0.4062, 0.6562, 0.4062, 0.6875, 0.4375, 0.6875, 0.4375, 0.6562, 0.4062, 0.5312, 0.4062, 0.5625, 0.4375, 0.5625, 0.4375, 0.5312, 0.4062, 0.1562, 0.4062, 0.1875, 0.4375, 0.1875, 0.4375, 0.1562, 0.4062, 0.7812, 0.4062, 0.8125, 0.4375, 0.8125, 0.4375, 0.7812, 0.4062, 0.4062, 0.4062, 0.4375, 0.4375, 0.4375, 0.4375, 0.4062, 0.4062, 0.2812, 0.4062, 0.3125, 0.4375, 0.3125, 0.4375, 0.2812, 0.4062, 0.9062, 0.4062, 0.9375, 0.4375, 0.9375, 0.4375, 0.9062, 0.4062, 0.5, 0.4062, 0.5312, 0.4375, 0.5312, 0.4375, 0.5, 0.4062, 0.1875, 0.4062, 0.2188, 0.4375, 0.2188, 0.4375, 0.1875, 0.5312, 0.1875, 0.5312, 0.2188, 0.5625, 0.2188, 0.5625, 0.1875, 0.5312, 0.5, 0.5312, 0.5312, 0.5625, 0.5312, 0.5625, 0.5, 0.4688, 0.1875, 0.4688, 0.2188, 0.5, 0.2188, 0.5, 0.1875, 0.4688, 0.5, 0.4688, 0.5312, 0.5, 0.5312, 0.5, 0.5, 0.1562, 0.5, 0.1562, 0.5312, 0.1875, 0.5312, 0.1875, 0.5, 0.7812, 0.5, 0.7812, 0.5312, 0.8125, 0.5312, 0.8125, 0.5, 0.6562, 0.5, 0.6562, 0.5312, 0.6875, 0.5312, 0.6875, 0.5, 0.2812, 0.5, 0.2812, 0.5312, 0.3125, 0.5312, 0.3125, 0.5, 0.8438, 0.5, 0.8438, 0.5312, 0.875, 0.5312, 0.875, 0.5, 0.3438, 0.5, 0.3438, 0.5312, 0.375, 0.5312, 0.375, 0.5, 0.5938, 0.5, 0.5938, 0.5312, 0.625, 0.5312, 0.625, 0.5, 0.2188, 0.5, 0.2188, 0.5312, 0.25, 0.5312, 0.25, 0.5, 0.7188, 0.5, 0.7188, 0.5312, 0.75, 0.5312, 0.75, 0.5, 0.5938, 0.1875, 0.5938, 0.2188, 0.625, 0.2188, 0.625, 0.1875, 0.4062, 0.125, 0.4062, 0.1562, 0.4375, 0.1562, 0.4375, 0.125, 0.4062, 0.5625, 0.4062, 0.5938, 0.4375, 0.5938, 0.4375, 0.5625, 0.5312, 0.5625, 0.5312, 0.5938, 0.5625, 0.5938, 0.5625, 0.5625, 0.5312, 0.125, 0.5312, 0.1562, 0.5625, 0.1562, 0.5625, 0.125, 0.4688, 0.5625, 0.4688, 0.5938, 0.5, 0.5938, 0.5, 0.5625, 0.4688, 0.125, 0.4688, 0.1562, 0.5, 0.1562, 0.5, 0.125, 0.7812, 0.5625, 0.7812, 0.5938, 0.8125, 0.5938, 0.8125, 0.5625, 0.1562, 0.5625, 0.1562, 0.5938, 0.1875, 0.5938, 0.1875, 0.5625, 0.2812, 0.5625, 0.2812, 0.5938, 0.3125, 0.5938, 0.3125, 0.5625, 0.6562, 0.5625, 0.6562, 0.5938, 0.6875, 0.5938, 0.6875, 0.5625, 0.5938, 0.125, 0.5938, 0.1562, 0.625, 0.1562, 0.625, 0.125, 0.7188, 0.5625, 0.7188, 0.5938, 0.75, 0.5938, 0.75, 0.5625, 0.2188, 0.5625, 0.2188, 0.5938, 0.25, 0.5938, 0.25, 0.5625, 0.5938, 0.5625, 0.5938, 0.5938, 0.625, 0.5938, 0.625, 0.5625, 0.3438, 0.5625, 0.3438, 0.5938, 0.375, 0.5938, 0.375, 0.5625, 0.8438, 0.5625, 0.8438, 0.5938, 0.875, 0.5938, 0.875, 0.5625, 0.4062, 0.625, 0.4062, 0.6562, 0.4375, 0.6562, 0.4375, 0.625, 0.4062, 0.0625, 0.4062, 0.09375, 0.4375, 0.09375, 0.4375, 0.0625, 0.5312, 0.0625, 0.5312, 0.09375, 0.5625, 0.09375, 0.5625, 0.0625, 0.5312, 0.625, 0.5312, 0.6562, 0.5625, 0.6562, 0.5625, 0.625, 0.4688, 0.0625, 0.4688, 0.09375, 0.5, 0.09375, 0.5, 0.0625, 0.4688, 0.625, 0.4688, 0.6562, 0.5, 0.6562, 0.5, 0.625, 0.1562, 0.625, 0.1562, 0.6562, 0.1875, 0.6562, 0.1875, 0.625, 0.7812, 0.625, 0.7812, 0.6562, 0.8125, 0.6562, 0.8125, 0.625, 0.6562, 0.625, 0.6562, 0.6562, 0.6875, 0.6562, 0.6875, 0.625, 0.2812, 0.625, 0.2812, 0.6562, 0.3125, 0.6562, 0.3125, 0.625, 0.5938, 0.625, 0.5938, 0.6562, 0.625, 0.6562, 0.625, 0.625, 0.3438, 0.625, 0.3438, 0.6562, 0.375, 0.6562, 0.375, 0.625, 0.8438, 0.625, 0.8438, 0.6562, 0.875, 0.6562, 0.875, 0.625, 0.7188, 0.625, 0.7188, 0.6562, 0.75, 0.6562, 0.75, 0.625, 0.2188, 0.625, 0.2188, 0.6562, 0.25, 0.6562, 0.25, 0.625, 0.5938, 0.0625, 0.5938, 0.09375, 0.625, 0.09375, 0.625, 0.0625, 0.4062, 0.0, 0.4062, 0.03125, 0.4375, 0.03125, 0.4375, 0.0, 0.4062, 0.6875, 0.4062, 0.7188, 0.4375, 0.7188, 0.4375, 0.6875, 0.5312, 0.6875, 0.5312, 0.7188, 0.5625, 0.7188, 0.5625, 0.6875, 0.5312, 0.0, 0.5312, 0.03125, 0.5625, 0.03125, 0.5625, 0.0, 0.4688, 0.6875, 0.4688, 0.7188, 0.5, 0.7188, 0.5, 0.6875, 0.4688, 0.0, 0.4688, 0.03125, 0.5, 0.03125, 0.5, 0.0, 0.7812, 0.6875, 0.7812, 0.7188, 0.8125, 0.7188, 0.8125, 0.6875, 0.1562, 0.6875, 0.1562, 0.7188, 0.1875, 0.7188, 0.1875, 0.6875, 0.2812, 0.6875, 0.2812, 0.7188, 0.3125, 0.7188, 0.3125, 0.6875, 0.6562, 0.6875, 0.6562, 0.7188, 0.6875, 0.7188, 0.6875, 0.6875, 0.5938, 0.0, 0.5938, 0.03125, 0.625, 0.03125, 0.625, 0.0, 0.2188, 0.6875, 0.2188, 0.7188, 0.25, 0.7188, 0.25, 0.6875, 0.7188, 0.6875, 0.7188, 0.7188, 0.75, 0.7188, 0.75, 0.6875, 0.8438, 0.6875, 0.8438, 0.7188, 0.875, 0.7188, 0.875, 0.6875, 0.3438, 0.6875, 0.3438, 0.7188, 0.375, 0.7188, 0.375, 0.6875, 0.5938, 0.6875, 0.5938, 0.7188, 0.625, 0.7188, 0.625, 0.6875, 0.8125, 0.6875, 0.8125, 0.7188, 0.8438, 0.7188, 0.8438, 0.6875, 0.125, 0.6875, 0.125, 0.7188, 0.1562, 0.7188, 0.1562, 0.6875, 0.8125, 0.625, 0.8125, 0.6562, 0.8438, 0.6562, 0.8438, 0.625, 0.125, 0.625, 0.125, 0.6562, 0.1562, 0.6562, 0.1562, 0.625, 0.8125, 0.5625, 0.8125, 0.5938, 0.8438, 0.5938, 0.8438, 0.5625, 0.125, 0.5625, 0.125, 0.5938, 0.1562, 0.5938, 0.1562, 0.5625, 0.8125, 0.5, 0.8125, 0.5312, 0.8438, 0.5312, 0.8438, 0.5, 0.125, 0.5, 0.125, 0.5312, 0.1562, 0.5312, 0.1562, 0.5, 0.4062, 0.25, 0.4062, 0.2812, 0.4375, 0.2812, 0.4375, 0.25, 0.4062, 0.9375, 0.4062, 0.9688, 0.4375, 0.9688, 0.4375, 0.9375, 0.5312, 0.9375, 0.5312, 0.9688, 0.5625, 0.9688, 0.5625, 0.9375, 0.5312, 0.25, 0.5312, 0.2812, 0.5625, 0.2812, 0.5625, 0.25, 0.4688, 0.9375, 0.4688, 0.9688, 0.5, 0.9688, 0.5, 0.9375, 0.4688, 0.25, 0.4688, 0.2812, 0.5, 0.2812, 0.5, 0.25, 0.125, 0.5938, 0.125, 0.625, 0.1562, 0.625, 0.1562, 0.5938, 0.125, 0.7188, 0.125, 0.75, 0.1562, 0.75, 0.1562, 0.7188, 0.5938, 0.25, 0.5938, 0.2812, 0.625, 0.2812, 0.625, 0.25, 0.125, 0.6562, 0.125, 0.6875, 0.1562, 0.6875, 0.1562, 0.6562, 0.125, 0.5312, 0.125, 0.5625, 0.1562, 0.5625, 0.1562, 0.5312, 0.8125, 0.5312, 0.8125, 0.5625, 0.8438, 0.5625, 0.8438, 0.5312, 0.8125, 0.6562, 0.8125, 0.6875, 0.8438, 0.6875, 0.8438, 0.6562, 0.8125, 0.5938, 0.8125, 0.625, 0.8438, 0.625, 0.8438, 0.5938, 0.8125, 0.7188, 0.8125, 0.75, 0.8438, 0.75, 0.8438, 0.7188, 0.5938, 0.9375, 0.5938, 0.9688, 0.625, 0.9688, 0.625, 0.9375, 0.1875, 0.6875, 0.1875, 0.7188, 0.2188, 0.7188, 0.2188, 0.6875, 0.75, 0.6875, 0.75, 0.7188, 0.7812, 0.7188, 0.7812, 0.6875, 0.1875, 0.625, 0.1875, 0.6562, 0.2188, 0.6562, 0.2188, 0.625, 0.75, 0.625, 0.75, 0.6562, 0.7812, 0.6562, 0.7812, 0.625, 0.1875, 0.5625, 0.1875, 0.5938, 0.2188, 0.5938, 0.2188, 0.5625, 0.75, 0.5625, 0.75, 0.5938, 0.7812, 0.5938, 0.7812, 0.5625, 0.1875, 0.5, 0.1875, 0.5312, 0.2188, 0.5312, 0.2188, 0.5, 0.75, 0.5, 0.75, 0.5312, 0.7812, 0.5312, 0.7812, 0.5, 0.4062, 0.875, 0.4062, 0.9062, 0.4375, 0.9062, 0.4375, 0.875, 0.4062, 0.3125, 0.4062, 0.3438, 0.4375, 0.3438, 0.4375, 0.3125, 0.5312, 0.3125, 0.5312, 0.3438, 0.5625, 0.3438, 0.5625, 0.3125, 0.5312, 0.875, 0.5312, 0.9062, 0.5625, 0.9062, 0.5625, 0.875, 0.4688, 0.3125, 0.4688, 0.3438, 0.5, 0.3438, 0.5, 0.3125, 0.4688, 0.875, 0.4688, 0.9062, 0.5, 0.9062, 0.5, 0.875, 0.5938, 0.875, 0.5938, 0.9062, 0.625, 0.9062, 0.625, 0.875, 0.75, 0.7188, 0.75, 0.75, 0.7812, 0.75, 0.7812, 0.7188, 0.75, 0.5938, 0.75, 0.625, 0.7812, 0.625, 0.7812, 0.5938, 0.75, 0.6562, 0.75, 0.6875, 0.7812, 0.6875, 0.7812, 0.6562, 0.75, 0.5312, 0.75, 0.5625, 0.7812, 0.5625, 0.7812, 0.5312, 0.1875, 0.5312, 0.1875, 0.5625, 0.2188, 0.5625, 0.2188, 0.5312, 0.1875, 0.6562, 0.1875, 0.6875, 0.2188, 0.6875, 0.2188, 0.6562, 0.5938, 0.3125, 0.5938, 0.3438, 0.625, 0.3438, 0.625, 0.3125, 0.1875, 0.7188, 0.1875, 0.75, 0.2188, 0.75, 0.2188, 0.7188, 0.1875, 0.5938, 0.1875, 0.625, 0.2188, 0.625, 0.2188, 0.5938, 0.6875, 0.6875, 0.6875, 0.7188, 0.7188, 0.7188, 0.7188, 0.6875, 0.25, 0.6875, 0.25, 0.7188, 0.2812, 0.7188, 0.2812, 0.6875, 0.6875, 0.625, 0.6875, 0.6562, 0.7188, 0.6562, 0.7188, 0.625, 0.25, 0.625, 0.25, 0.6562, 0.2812, 0.6562, 0.2812, 0.625, 0.6875, 0.5625, 0.6875, 0.5938, 0.7188, 0.5938, 0.7188, 0.5625, 0.25, 0.5625, 0.25, 0.5938, 0.2812, 0.5938, 0.2812, 0.5625, 0.6875, 0.5, 0.6875, 0.5312, 0.7188, 0.5312, 0.7188, 0.5, 0.25, 0.5, 0.25, 0.5312, 0.2812, 0.5312, 0.2812, 0.5, 0.4062, 0.375, 0.4062, 0.4062, 0.4375, 0.4062, 0.4375, 0.375, 0.4062, 0.8125, 0.4062, 0.8438, 0.4375, 0.8438, 0.4375, 0.8125, 0.5312, 0.8125, 0.5312, 0.8438, 0.5625, 0.8438, 0.5625, 0.8125, 0.5312, 0.375, 0.5312, 0.4062, 0.5625, 0.4062, 0.5625, 0.375, 0.4688, 0.8125, 0.4688, 0.8438, 0.5, 0.8438, 0.5, 0.8125, 0.4688, 0.375, 0.4688, 0.4062, 0.5, 0.4062, 0.5, 0.375, 0.5938, 0.375, 0.5938, 0.4062, 0.625, 0.4062, 0.625, 0.375, 0.25, 0.7188, 0.25, 0.75, 0.2812, 0.75, 0.2812, 0.7188, 0.25, 0.5938, 0.25, 0.625, 0.2812, 0.625, 0.2812, 0.5938, 0.25, 0.6562, 0.25, 0.6875, 0.2812, 0.6875, 0.2812, 0.6562, 0.25, 0.5312, 0.25, 0.5625, 0.2812, 0.5625, 0.2812, 0.5312, 0.6875, 0.5312, 0.6875, 0.5625, 0.7188, 0.5625, 0.7188, 0.5312, 0.6875, 0.6562, 0.6875, 0.6875, 0.7188, 0.6875, 0.7188, 0.6562, 0.5938, 0.8125, 0.5938, 0.8438, 0.625, 0.8438, 0.625, 0.8125, 0.6875, 0.7188, 0.6875, 0.75, 0.7188, 0.75, 0.7188, 0.7188, 0.6875, 0.5938, 0.6875, 0.625, 0.7188, 0.625, 0.7188, 0.5938, 0.3125, 0.6875, 0.3125, 0.7188, 0.3438, 0.7188, 0.3438, 0.6875, 0.625, 0.6875, 0.625, 0.7188, 0.6562, 0.7188, 0.6562, 0.6875, 0.3125, 0.625, 0.3125, 0.6562, 0.3438, 0.6562, 0.3438, 0.625, 0.625, 0.625, 0.625, 0.6562, 0.6562, 0.6562, 0.6562, 0.625, 0.3125, 0.5625, 0.3125, 0.5938, 0.3438, 0.5938, 0.3438, 0.5625, 0.625, 0.5625, 0.625, 0.5938, 0.6562, 0.5938, 0.6562, 0.5625, 0.3125, 0.5, 0.3125, 0.5312, 0.3438, 0.5312, 0.3438, 0.5, 0.625, 0.5, 0.625, 0.5312, 0.6562, 0.5312, 0.6562, 0.5, 0.4062, 0.75, 0.4062, 0.7812, 0.4375, 0.7812, 0.4375, 0.75, 0.4062, 0.4375, 0.4062, 0.4688, 0.4375, 0.4688, 0.4375, 0.4375, 0.5312, 0.4375, 0.5312, 0.4688, 0.5625, 0.4688, 0.5625, 0.4375, 0.5312, 0.75, 0.5312, 0.7812, 0.5625, 0.7812, 0.5625, 0.75, 0.4688, 0.4375, 0.4688, 0.4688, 0.5, 0.4688, 0.5, 0.4375, 0.4688, 0.75, 0.4688, 0.7812, 0.5, 0.7812, 0.5, 0.75, 0.625, 0.5938, 0.625, 0.625, 0.6562, 0.625, 0.6562, 0.5938, 0.625, 0.7188, 0.625, 0.75, 0.6562, 0.75, 0.6562, 0.7188, 0.5938, 0.75, 0.5938, 0.7812, 0.625, 0.7812, 0.625, 0.75, 0.625, 0.6562, 0.625, 0.6875, 0.6562, 0.6875, 0.6562, 0.6562, 0.625, 0.5312, 0.625, 0.5625, 0.6562, 0.5625, 0.6562, 0.5312, 0.3125, 0.5312, 0.3125, 0.5625, 0.3438, 0.5625, 0.3438, 0.5312, 0.3125, 0.6562, 0.3125, 0.6875, 0.3438, 0.6875, 0.3438, 0.6562, 0.3125, 0.5938, 0.3125, 0.625, 0.3438, 0.625, 0.3438, 0.5938, 0.3125, 0.7188, 0.3125, 0.75, 0.3438, 0.75, 0.3438, 0.7188, 0.5938, 0.4375, 0.5938, 0.4688, 0.625, 0.4688, 0.625, 0.4375, 0.5625, 0.4375, 0.5625, 0.4688, 0.5938, 0.4688, 0.5938, 0.4375, 0.5625, 0.75, 0.5625, 0.7812, 0.5938, 0.7812, 0.5938, 0.75, 0.5625, 0.8125, 0.5625, 0.8438, 0.5938, 0.8438, 0.5938, 0.8125, 0.5625, 0.375, 0.5625, 0.4062, 0.5938, 0.4062, 0.5938, 0.375, 0.5625, 0.3125, 0.5625, 0.3438, 0.5938, 0.3438, 0.5938, 0.3125, 0.5625, 0.875, 0.5625, 0.9062, 0.5938, 0.9062, 0.5938, 0.875, 0.5625, 0.9375, 0.5625, 0.9688, 0.5938, 0.9688, 0.5938, 0.9375, 0.5625, 0.25, 0.5625, 0.2812, 0.5938, 0.2812, 0.5938, 0.25, 0.5625, 0.6875, 0.5625, 0.7188, 0.5938, 0.7188, 0.5938, 0.6875, 0.5625, 0.0, 0.5625, 0.03125, 0.5938, 0.03125, 0.5938, 0.0, 0.5625, 0.0625, 0.5625, 0.09375, 0.5938, 0.09375, 0.5938, 0.0625, 0.5625, 0.625, 0.5625, 0.6562, 0.5938, 0.6562, 0.5938, 0.625, 0.5625, 0.5625, 0.5625, 0.5938, 0.5938, 0.5938, 0.5938, 0.5625, 0.5625, 0.125, 0.5625, 0.1562, 0.5938, 0.1562, 0.5938, 0.125, 0.5625, 0.1875, 0.5625, 0.2188, 0.5938, 0.2188, 0.5938, 0.1875, 0.5625, 0.5, 0.5625, 0.5312, 0.5938, 0.5312, 0.5938, 0.5, 0.5625, 0.9062, 0.5625, 0.9375, 0.5938, 0.9375, 0.5938, 0.9062, 0.5625, 0.2812, 0.5625, 0.3125, 0.5938, 0.3125, 0.5938, 0.2812, 0.5625, 0.4062, 0.5625, 0.4375, 0.5938, 0.4375, 0.5938, 0.4062, 0.5625, 0.7812, 0.5625, 0.8125, 0.5938, 0.8125, 0.5938, 0.7812, 0.5625, 0.1562, 0.5625, 0.1875, 0.5938, 0.1875, 0.5938, 0.1562, 0.5625, 0.5312, 0.5625, 0.5625, 0.5938, 0.5625, 0.5938, 0.5312, 0.5625, 0.6562, 0.5625, 0.6875, 0.5938, 0.6875, 0.5938, 0.6562, 0.5625, 0.03125, 0.5625, 0.0625, 0.5938, 0.0625, 0.5938, 0.03125, 0.5625, 0.3438, 0.5625, 0.375, 0.5938, 0.375, 0.5938, 0.3438, 0.5625, 0.8438, 0.5625, 0.875, 0.5938, 0.875, 0.5938, 0.8438, 0.5625, 0.09375, 0.5625, 0.125, 0.5938, 0.125, 0.5938, 0.09375, 0.5625, 0.5938, 0.5625, 0.625, 0.5938, 0.625, 0.5938, 0.5938, 0.5625, 0.9688, 0.5625, 1.0, 0.5938, 1.0, 0.5938, 0.9688, 0.5625, 0.7188, 0.5625, 0.75, 0.5938, 0.75, 0.5938, 0.7188, 0.5625, 0.4688, 0.5625, 0.5, 0.5938, 0.5, 0.5938, 0.4688, 0.5625, 0.2188, 0.5625, 0.25, 0.5938, 0.25, 0.5938, 0.2188, 0.5, 0.75, 0.5, 0.7812, 0.5312, 0.7812, 0.5312, 0.75, 0.5, 0.4375, 0.5, 0.4688, 0.5312, 0.4688, 0.5312, 0.4375, 0.5, 0.375, 0.5, 0.4062, 0.5312, 0.4062, 0.5312, 0.375, 0.5, 0.8125, 0.5, 0.8438, 0.5312, 0.8438, 0.5312, 0.8125, 0.5, 0.875, 0.5, 0.9062, 0.5312, 0.9062, 0.5312, 0.875, 0.5, 0.3125, 0.5, 0.3438, 0.5312, 0.3438, 0.5312, 0.3125, 0.5, 0.25, 0.5, 0.2812, 0.5312, 0.2812, 0.5312, 0.25, 0.5, 0.9375, 0.5, 0.9688, 0.5312, 0.9688, 0.5312, 0.9375, 0.5, 0.0, 0.5, 0.03125, 0.5312, 0.03125, 0.5312, 0.0, 0.5, 0.6875, 0.5, 0.7188, 0.5312, 0.7188, 0.5312, 0.6875, 0.5, 0.625, 0.5, 0.6562, 0.5312, 0.6562, 0.5312, 0.625, 0.5, 0.0625, 0.5, 0.09375, 0.5312, 0.09375, 0.5312, 0.0625, 0.5, 0.125, 0.5, 0.1562, 0.5312, 0.1562, 0.5312, 0.125, 0.5, 0.5625, 0.5, 0.5938, 0.5312, 0.5938, 0.5312, 0.5625, 0.5, 0.5, 0.5, 0.5312, 0.5312, 0.5312, 0.5312, 0.5, 0.5, 0.1875, 0.5, 0.2188, 0.5312, 0.2188, 0.5312, 0.1875, 0.5, 0.2188, 0.5, 0.25, 0.5312, 0.25, 0.5312, 0.2188, 0.5, 0.4688, 0.5, 0.5, 0.5312, 0.5, 0.5312, 0.4688, 0.5, 0.7188, 0.5, 0.75, 0.5312, 0.75, 0.5312, 0.7188, 0.5, 0.9688, 0.5, 1.0, 0.5312, 1.0, 0.5312, 0.9688, 0.5, 0.5938, 0.5, 0.625, 0.5312, 0.625, 0.5312, 0.5938, 0.5, 0.09375, 0.5, 0.125, 0.5312, 0.125, 0.5312, 0.09375, 0.5, 0.8438, 0.5, 0.875, 0.5312, 0.875, 0.5312, 0.8438, 0.5, 0.3438, 0.5, 0.375, 0.5312, 0.375, 0.5312, 0.3438, 0.5, 0.03125, 0.5, 0.0625, 0.5312, 0.0625, 0.5312, 0.03125, 0.5, 0.6562, 0.5, 0.6875, 0.5312, 0.6875, 0.5312, 0.6562, 0.5, 0.5312, 0.5, 0.5625, 0.5312, 0.5625, 0.5312, 0.5312, 0.5, 0.1562, 0.5, 0.1875, 0.5312, 0.1875, 0.5312, 0.1562, 0.5, 0.7812, 0.5, 0.8125, 0.5312, 0.8125, 0.5312, 0.7812, 0.5, 0.4062, 0.5, 0.4375, 0.5312, 0.4375, 0.5312, 0.4062, 0.5, 0.2812, 0.5, 0.3125, 0.5312, 0.3125, 0.5312, 0.2812, 0.5, 0.9062, 0.5, 0.9375, 0.5312, 0.9375, 0.5312, 0.9062, 0.4375, 0.75, 0.4375, 0.7812, 0.4688, 0.7812, 0.4688, 0.75, 0.4375, 0.4375, 0.4375, 0.4688, 0.4688, 0.4688, 0.4688, 0.4375, 0.4375, 0.375, 0.4375, 0.4062, 0.4688, 0.4062, 0.4688, 0.375, 0.4375, 0.8125, 0.4375, 0.8438, 0.4688, 0.8438, 0.4688, 0.8125, 0.4375, 0.875, 0.4375, 0.9062, 0.4688, 0.9062, 0.4688, 0.875, 0.4375, 0.3125, 0.4375, 0.3438, 0.4688, 0.3438, 0.4688, 0.3125, 0.4375, 0.25, 0.4375, 0.2812, 0.4688, 0.2812, 0.4688, 0.25, 0.4375, 0.9375, 0.4375, 0.9688, 0.4688, 0.9688, 0.4688, 0.9375, 0.4375, 0.0, 0.4375, 0.03125, 0.4688, 0.03125, 0.4688, 0.0, 0.4375, 0.6875, 0.4375, 0.7188, 0.4688, 0.7188, 0.4688, 0.6875, 0.4375, 0.625, 0.4375, 0.6562, 0.4688, 0.6562, 0.4688, 0.625, 0.4375, 0.0625, 0.4375, 0.09375, 0.4688, 0.09375, 0.4688, 0.0625, 0.4375, 0.125, 0.4375, 0.1562, 0.4688, 0.1562, 0.4688, 0.125, 0.4375, 0.5625, 0.4375, 0.5938, 0.4688, 0.5938, 0.4688, 0.5625, 0.4375, 0.5, 0.4375, 0.5312, 0.4688, 0.5312, 0.4688, 0.5, 0.4375, 0.1875, 0.4375, 0.2188, 0.4688, 0.2188, 0.4688, 0.1875, 0.4375, 0.2188, 0.4375, 0.25, 0.4688, 0.25, 0.4688, 0.2188, 0.4375, 0.4688, 0.4375, 0.5, 0.4688, 0.5, 0.4688, 0.4688, 0.4375, 0.7188, 0.4375, 0.75, 0.4688, 0.75, 0.4688, 0.7188, 0.4375, 0.9688, 0.4375, 1.0, 0.4688, 1.0, 0.4688, 0.9688, 0.4375, 0.5938, 0.4375, 0.625, 0.4688, 0.625, 0.4688, 0.5938, 0.4375, 0.09375, 0.4375, 0.125, 0.4688, 0.125, 0.4688, 0.09375, 0.4375, 0.8438, 0.4375, 0.875, 0.4688, 0.875, 0.4688, 0.8438, 0.4375, 0.3438, 0.4375, 0.375, 0.4688, 0.375, 0.4688, 0.3438, 0.4375, 0.03125, 0.4375, 0.0625, 0.4688, 0.0625, 0.4688, 0.03125, 0.4375, 0.6562, 0.4375, 0.6875, 0.4688, 0.6875, 0.4688, 0.6562, 0.4375, 0.5312, 0.4375, 0.5625, 0.4688, 0.5625, 0.4688, 0.5312, 0.4375, 0.1562, 0.4375, 0.1875, 0.4688, 0.1875, 0.4688, 0.1562, 0.4375, 0.7812, 0.4375, 0.8125, 0.4688, 0.8125, 0.4688, 0.7812, 0.4375, 0.4062, 0.4375, 0.4375, 0.4688, 0.4375, 0.4688, 0.4062, 0.4375, 0.2812, 0.4375, 0.3125, 0.4688, 0.3125, 0.4688, 0.2812, 0.4375, 0.9062, 0.4375, 0.9375, 0.4688, 0.9375, 0.4688, 0.9062, 0.375, 0.4375, 0.375, 0.4688, 0.4062, 0.4688, 0.4062, 0.4375, 0.375, 0.75, 0.375, 0.7812, 0.4062, 0.7812, 0.4062, 0.75, 0.375, 0.8125, 0.375, 0.8438, 0.4062, 0.8438, 0.4062, 0.8125, 0.375, 0.375, 0.375, 0.4062, 0.4062, 0.4062, 0.4062, 0.375, 0.375, 0.3125, 0.375, 0.3438, 0.4062, 0.3438, 0.4062, 0.3125, 0.375, 0.875, 0.375, 0.9062, 0.4062, 0.9062, 0.4062, 0.875, 0.375, 0.9375, 0.375, 0.9688, 0.4062, 0.9688, 0.4062, 0.9375, 0.375, 0.25, 0.375, 0.2812, 0.4062, 0.2812, 0.4062, 0.25, 0.375, 0.6875, 0.375, 0.7188, 0.4062, 0.7188, 0.4062, 0.6875, 0.375, 0.0, 0.375, 0.03125, 0.4062, 0.03125, 0.4062, 0.0, 0.375, 0.0625, 0.375, 0.09375, 0.4062, 0.09375, 0.4062, 0.0625, 0.375, 0.625, 0.375, 0.6562, 0.4062, 0.6562, 0.4062, 0.625, 0.375, 0.5625, 0.375, 0.5938, 0.4062, 0.5938, 0.4062, 0.5625, 0.375, 0.125, 0.375, 0.1562, 0.4062, 0.1562, 0.4062, 0.125, 0.375, 0.1875, 0.375, 0.2188, 0.4062, 0.2188, 0.4062, 0.1875, 0.375, 0.5, 0.375, 0.5312, 0.4062, 0.5312, 0.4062, 0.5, 0.375, 0.9062, 0.375, 0.9375, 0.4062, 0.9375, 0.4062, 0.9062, 0.375, 0.2812, 0.375, 0.3125, 0.4062, 0.3125, 0.4062, 0.2812, 0.375, 0.4062, 0.375, 0.4375, 0.4062, 0.4375, 0.4062, 0.4062, 0.375, 0.7812, 0.375, 0.8125, 0.4062, 0.8125, 0.4062, 0.7812, 0.375, 0.1562, 0.375, 0.1875, 0.4062, 0.1875, 0.4062, 0.1562, 0.375, 0.5312, 0.375, 0.5625, 0.4062, 0.5625, 0.4062, 0.5312, 0.375, 0.6562, 0.375, 0.6875, 0.4062, 0.6875, 0.4062, 0.6562, 0.375, 0.03125, 0.375, 0.0625, 0.4062, 0.0625, 0.4062, 0.03125, 0.375, 0.3438, 0.375, 0.375, 0.4062, 0.375, 0.4062, 0.3438, 0.375, 0.8438, 0.375, 0.875, 0.4062, 0.875, 0.4062, 0.8438, 0.375, 0.09375, 0.375, 0.125, 0.4062, 0.125, 0.4062, 0.09375, 0.375, 0.5938, 0.375, 0.625, 0.4062, 0.625, 0.4062, 0.5938, 0.375, 0.9688, 0.375, 1.0, 0.4062, 1.0, 0.4062, 0.9688, 0.375, 0.7188, 0.375, 0.75, 0.4062, 0.75, 0.4062, 0.7188, 0.375, 0.4688, 0.375, 0.5, 0.4062, 0.5, 0.4062, 0.4688, 0.375, 0.2188, 0.375, 0.25, 0.4062, 0.25, 0.4062, 0.2188])
me_002.use_remesh_fix_poles = True
me_002.use_remesh_preserve_attributes = False
me_002.use_mirror_vertex_groups = False
me_002.update()

# ---- objects
ob_light = bpy.data.objects.new('Light', light_light)
ob_camera = bpy.data.objects.new('Camera', cam_camera)
ob_floor = bpy.data.objects.new('floor', me_cube_001)
ob_x = bpy.data.objects.new('立方体', me_001)
ob_001 = bpy.data.objects.new('立方体.001', me_002)

# ---- transforms, parenting, visibility, modifiers, constraints
ob_light.location = (4.076, 1.005, 5.904)
ob_light.rotation_euler = (0.6503, 0.05522, 1.866)
ob_light.lock_rotations_4d = False
ob_light.empty_display_type = 'ARROWS'
ob_light.color = (0.0, 0.0, 0.0, 0.0)
ob_light.lineart.crease_threshold = 0.0
ob_camera.location = (7.359, -6.926, 4.958)
ob_camera.rotation_euler = (1.109, 0.0, 0.8149)
ob_camera.lock_rotations_4d = False
ob_camera.empty_display_type = 'ARROWS'
ob_camera.color = (0.0, 0.0, 0.0, 0.0)
ob_camera.display_type = 'WIRE'
ob_camera.lineart.crease_threshold = 0.0
ob_floor.location = (0.0, 0.0, 0.0)
ob_floor.scale = (12.0, 12.0, 1.0)
ob_floor.lock_rotations_4d = False
ob_floor.empty_display_type = 'ARROWS'
ob_floor.lineart.crease_threshold = 0.0
ob_x.location = (0.0, 0.0, 0.0)
ob_x.scale = (100.0, 100.0, 100.0)
ob_x.lineart.crease_threshold = 0.0
ob_001.location = (0.0, 0.0, 0.0)
ob_001.scale = (100.0, 100.0, 100.0)
ob_001.lineart.crease_threshold = 0.0

# ---- collection membership
col_collection.objects.link(ob_light)
col_collection.objects.link(ob_camera)
col_collection.objects.link(ob_floor)
col_collection.objects.link(ob_x)
col_collection.objects.link(ob_001)

# ---- scene / render settings (as saved in the file)
scene.camera = ob_camera
scene.frame_start = 1; scene.frame_end = 250; scene.frame_set(1)
scene.render.engine = 'BLENDER_EEVEE_NEXT'
scene.cycles.use_denoising = False
scene.cycles.samples = 128
scene.cycles.sampling_pattern = 'TABULATED_SOBOL'
scene.cycles.use_adaptive_sampling = False
scene.cycles.use_light_tree = False
scene.view_settings.view_transform = 'Filmic'
bpy.context.view_layer.update()
